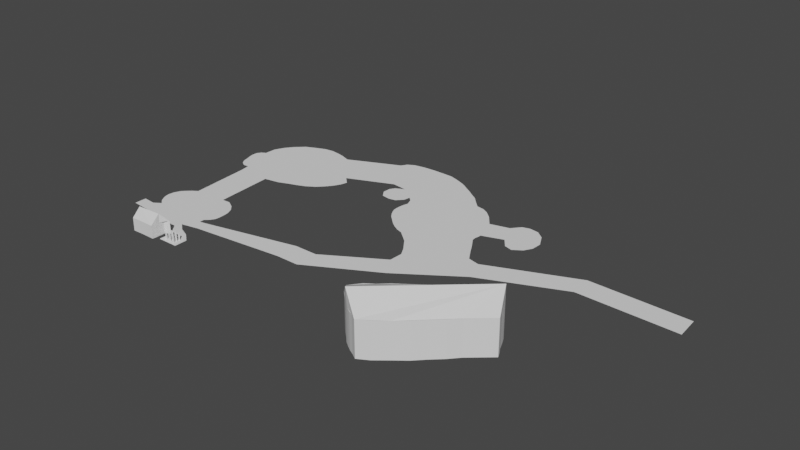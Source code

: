 # Source: proyectardolvl1parte2.blend  (saved by Blender 2.93.21; exported with 4.5.12 LTS)
import bpy
from mathutils import Matrix  # noqa: F401  (used for matrix-valued properties, if any)

bpy.ops.wm.read_factory_settings(use_empty=True)
scene = bpy.context.scene
scene.name = 'Scene'

# ---- collections
col_collection = bpy.data.collections.new('Collection'); scene.collection.children.link(col_collection)

# ---- world
world_world = bpy.data.worlds.new('World'); scene.world = world_world
world_world.use_nodes = True; world_world.node_tree.nodes.clear()
_N = world_world.node_tree.nodes; _L = world_world.node_tree.links
n0 = _N.new('ShaderNodeOutputWorld'); n0.name = 'World Output'; n0.location = (300, 300)
n1 = _N.new('ShaderNodeBackground'); n1.name = 'Background'; n1.location = (10, 300)
n1.inputs[0].default_value = (0.05088, 0.05088, 0.05088, 1.0)
_L.new(n1.outputs[0], n0.inputs[0])
n0.is_active_output = True
world_world.color = (0.05088, 0.05088, 0.05088)
world_world.use_sun_shadow = False
world_world.sun_shadow_jitter_overblur = 0.0

# ---- meshes
me_plane = bpy.data.meshes.new('Plane')
me_plane.from_pydata([(-52.24, -19.87, 0.0), (-38.81, -19.44, 0.0), (-52.81, -12.11, 0.0), (-39.17, -11.07, 0.0), (-54.64, -15.84, 0.0), (-45.07, -21.64, 0.0), (-37.1, -15.64, 0.0), (-46.77, -10.24, 0.0), (-45.07, -15.3, 0.0), (-54.04, -17.82, 0.0), (-42.06, -21.07, 0.0), (-37.4, -13.62, 0.0), (-50.76, -10.54, 0.0), (-54.01, -13.59, 0.0), (-48.19, -21.3, 0.0), (-37.2, -17.55, 0.0), (-43.02, -10.1, 0.0), (-45.97, -12.52, 0.0), (-45.31, -18.55, 0.0), (-49.52, -15.24, 0.0), (-40.55, -15.64, 0.0), (-41.89, -17.62, 0.0), (-48.29, -17.62, 0.0), (-50.03, -13.19, 0.0), (-41.52, -13.25, 0.0), (-53.34, -18.91, 0.0), (-40.33, -20.6, 0.0), (-37.97, -12.36, 0.0), (-51.85, -11.27, 0.0), (-54.41, -14.51, 0.0), (-46.56, -21.47, 0.0), (-37.07, -16.49, 0.0), (-45.02, -10.14, 0.0), (-46.57, -11.46, 0.0), (-45.31, -17.2, 0.0), (-52.38, -15.64, 0.0), (-42.95, -15.37, 0.0), (-54.44, -16.93, 0.0), (-43.75, -21.44, 0.0), (-37.2, -14.45, 0.0), (-48.87, -10.37, 0.0), (-53.71, -13.03, 0.0), (-50.18, -20.77, 0.0), (-37.84, -18.58, 0.0), (-41.03, -10.0, 0.0), (-45.54, -13.74, 0.0), (-45.14, -19.98, 0.0), (-47.43, -15.3, 0.0), (-39.0, -15.64, 0.0), (-41.05, -16.53, 0.0), (-42.32, -19.18, 0.0), (-44.18, -18.32, 0.0), (-39.06, -17.52, 0.0), (-49.46, -16.19, 0.0), (-47.39, -19.78, 0.0), (-51.68, -17.29, 0.0), (-46.6, -18.12, 0.0), (-49.93, -11.73, 0.0), (-49.59, -14.41, 0.0), (-51.85, -13.75, 0.0), (-47.5, -12.82, 0.0), (-43.36, -11.5, 0.0), (-40.92, -14.65, 0.0), (-44.28, -12.75, 0.0), (-39.36, -13.75, 0.0), (-39.06, -14.85, 0.0), (-42.85, -14.18, 0.0), (-44.85, -11.53, 0.0), (-47.53, -14.15, 0.0), (-52.05, -14.48, 0.0), (-51.92, -12.76, 0.0), (-46.33, -19.98, 0.0), (-49.58, -18.54, 0.0), (-52.12, -16.53, 0.0), (-40.33, -18.54, 0.0), (-43.95, -19.81, 0.0), (-43.38, -16.83, 0.0), (-38.93, -16.49, 0.0), (-47.1, -16.56, 0.0), (-48.13, -11.56, 0.0), (-40.83, -12.26, 0.0), (-28.33, 12.85, 0.0), (-40.61, 25.43, 0.0), (-43.88, 3.794, 0.0), (-54.65, 14.48, 0.0), (-33.89, 6.879, 0.0), (-33.95, 20.62, 0.0), (-49.82, 23.42, 0.0), (-51.8, 3.796, 0.0), (-41.13, 14.25, 0.0), (-30.18, 9.927, 0.0), (-36.75, 24.23, 0.0), (-53.38, 19.59, 0.0), (-47.77, 4.015, 0.0), (-37.84, 5.382, 0.0), (-29.74, 16.13, 0.0), (-44.96, 25.49, 0.0), (-52.52, 8.585, 0.0), (-47.28, 8.694, 0.0), (-37.74, 17.83, 0.0), (-36.96, 10.97, 0.0), (-45.93, 19.42, 0.0), (-41.39, 20.99, 0.0), (-34.5, 13.99, 0.0), (-42.31, 8.191, 0.0), (-47.7, 15.08, 0.0), (-29.1, 11.38, 0.0), (-38.96, 25.05, 0.0), (-54.53, 17.28, 0.0), (-45.44, 3.975, 0.0), (-35.84, 6.071, 0.0), (-32.67, 18.99, 0.0), (-47.27, 24.58, 0.0), (-52.18, 6.181, 0.0), (-49.12, 6.841, 0.0), (-39.64, 16.44, 0.0), (-35.22, 8.676, 0.0), (-43.79, 17.12, 0.0), (-31.85, 8.199, 0.0), (-35.26, 22.26, 0.0), (-51.93, 21.46, 0.0), (-49.93, 3.972, 0.0), (-40.3, 4.413, 0.0), (-27.92, 14.33, 0.0), (-42.85, 25.73, 0.0), (-53.86, 11.47, 0.0), (-44.81, 11.3, 0.0), (-36.14, 18.94, 0.0), (-38.99, 12.58, 0.0), (-47.84, 21.48, 0.0), (-44.5, 20.46, 0.0), (-38.46, 21.46, 0.0), (-38.62, 19.38, 0.0), (-43.53, 23.11, 0.0), (-35.93, 11.9, 0.0), (-32.52, 15.31, 0.0), (-32.65, 11.06, 0.0), (-36.29, 16.63, 0.0), (-45.01, 6.108, 0.0), (-38.63, 9.813, 0.0), (-39.13, 7.046, 0.0), (-45.54, 8.068, 0.0), (-50.17, 10.98, 0.0), (-46.96, 18.26, 0.0), (-47.4, 10.82, 0.0), (-50.42, 18.64, 0.0), (-49.27, 20.09, 0.0), (-45.05, 15.04, 0.0), (-49.82, 8.735, 0.0), (-42.09, 10.32, 0.0), (-37.0, 7.688, 0.0), (-42.98, 6.116, 0.0), (-34.63, 17.56, 0.0), (-31.16, 13.54, 0.0), (-33.79, 9.895, 0.0), (-40.89, 22.95, 0.0), (-36.84, 20.43, 0.0), (-41.43, 18.45, 0.0), (-45.77, 22.53, 0.0), (-37.27, 14.49, 0.0), (-46.8, 6.676, 0.0), (-50.64, 14.83, 0.0), (-19.06, 20.65, 0.0), (-10.13, 14.84, 0.0), (-16.66, 32.62, 0.0), (-3.521, 28.72, 0.0), (-24.53, 29.74, 0.0), (-13.67, 19.12, 0.0), (2.539, 23.59, 0.0), (-8.317, 31.42, 0.0), (-10.47, 25.25, 0.0), (-22.21, 25.45, 0.0), (-11.75, 17.44, 0.0), (-0.4911, 26.68, 0.0), (-11.53, 32.48, 0.0), (-22.09, 31.99, 0.0), (-15.42, 20.14, 0.0), (-2.981, 18.09, 0.0), (-5.981, 30.28, 0.0), (-9.165, 28.96, 0.0), (-12.24, 21.46, 0.0), (-17.86, 28.1, 0.0), (-5.344, 23.69, 0.0), (-8.695, 19.48, 0.0), (-16.2, 23.39, 0.0), (-13.75, 29.6, 0.0), (-5.996, 26.95, 0.0), (-20.82, 23.15, 0.0), (-10.75, 16.49, 0.0), (-1.923, 27.6, 0.0), (-13.2, 32.55, 0.0), (-23.67, 31.12, 0.0), (-14.42, 19.69, 0.0), (-0.3673, 20.17, 0.0), (-6.94, 30.81, 0.0), (-8.678, 30.34, 0.0), (-11.5, 23.04, 0.0), (-21.27, 29.21, 0.0), (-7.888, 24.18, 0.0), (-23.43, 27.66, 0.0), (-12.55, 18.42, 0.0), (1.107, 25.01, 0.0), (-9.985, 32.03, 0.0), (-19.56, 32.45, 0.0), (-16.47, 20.33, 0.0), (-7.347, 15.71, 0.0), (-5.022, 29.63, 0.0), (-9.778, 27.34, 0.0), (-12.94, 20.25, 0.0), (-14.44, 26.65, 0.0), (-2.091, 23.12, 0.0), (-6.54, 21.48, 0.0), (-10.77, 18.85, 0.0), (-11.11, 20.76, 0.0), (-5.233, 19.33, 0.0), (-17.17, 26.1, 0.0), (-15.23, 21.55, 0.0), (-18.87, 24.92, 0.0), (-13.62, 22.07, 0.0), (-11.72, 31.1, 0.0), (-15.95, 28.85, 0.0), (-17.46, 30.38, 0.0), (-10.67, 29.03, 0.0), (-6.135, 28.7, 0.0), (-5.065, 25.03, 0.0), (-7.539, 28.1, 0.0), (-3.285, 26.33, 0.0), (-2.438, 24.96, 0.0), (-7.275, 26.1, 0.0), (-7.219, 29.56, 0.0), (-12.66, 27.74, 0.0), (-19.83, 30.01, 0.0), (-15.35, 31.05, 0.0), (-13.94, 21.03, 0.0), (-17.44, 22.54, 0.0), (-19.84, 26.8, 0.0), (-8.723, 17.7, 0.0), (-11.81, 19.59, 0.0), (-9.0, 21.43, 0.0), (-2.578, 21.45, 0.0), (-14.34, 24.24, 0.0), (-10.18, 30.78, 0.0), (-4.884, 27.67, 0.0), (11.22, 12.82, 0.0), (21.85, 13.17, 0.0), (9.542, 18.36, 0.0), (19.68, 21.75, 0.0), (10.61, 15.5, 0.0), (17.84, 12.3, 0.0), (23.01, 17.42, 0.0), (15.78, 21.57, 0.0), (17.44, 17.56, 0.0), (10.99, 14.37, 0.0), (19.76, 11.75, 0.0), (21.53, 20.26, 0.0), (14.04, 19.52, 0.0), (10.15, 16.99, 0.0), (16.18, 14.5, 0.0), (22.87, 15.03, 0.0), (17.56, 22.06, 0.0), (16.39, 19.33, 0.0), (17.93, 14.97, 0.0), (13.4, 16.49, 0.0), (19.85, 17.5, 0.0), (19.7, 14.74, 0.0), (14.88, 15.15, 0.0), (13.95, 18.12, 0.0), (18.75, 19.71, 0.0), (32.1, -14.41, 0.0), (12.83, -30.48, 0.0), (40.36, -21.93, 0.0), (21.64, -38.14, 0.0), (31.37, -30.37, 0.0), (22.23, -22.63, 0.0), (37.75, -16.61, 0.0), (16.94, -35.14, 0.0), (26.62, -26.33, 0.0), (35.68, -25.98, 0.0), (16.61, -26.68, 0.0), (34.53, -15.07, 0.0), (19.14, -36.68, 0.0), (26.73, -34.55, 0.0), (26.94, -18.71, 0.0), (39.1, -19.56, 0.0), (14.7, -32.98, 0.0), (24.42, -24.48, 0.0), (28.81, -28.19, 0.0), (21.92, -30.32, 0.0), (31.31, -22.35, 0.0), (33.49, -24.17, 0.0), (24.12, -32.2, 0.0), (19.73, -28.44, 0.0), (29.12, -20.53, 0.0), (38.02, -23.96, 0.0), (14.76, -28.06, 0.0), (33.31, -14.64, 0.0), (20.37, -37.35, 0.0), (29.37, -32.44, 0.0), (24.58, -20.67, 0.0), (38.38, -17.92, 0.0), (15.92, -34.1, 0.0), (23.33, -23.56, 0.0), (27.71, -27.26, 0.0), (19.58, -32.31, 0.0), (28.96, -24.34, 0.0), (33.76, -28.14, 0.0), (18.67, -24.89, 0.0), (35.99, -15.63, 0.0), (18.13, -36.02, 0.0), (24.06, -36.74, 0.0), (29.29, -16.75, 0.0), (39.77, -20.66, 0.0), (13.72, -31.98, 0.0), (25.52, -25.41, 0.0), (29.9, -29.11, 0.0), (24.27, -28.33, 0.0), (33.65, -20.35, 0.0), (32.4, -23.26, 0.0), (34.59, -25.08, 0.0), (31.15, -26.18, 0.0), (35.84, -22.16, 0.0), (23.02, -31.26, 0.0), (25.22, -33.15, 0.0), (21.78, -34.21, 0.0), (26.46, -30.19, 0.0), (18.63, -27.5, 0.0), (20.83, -29.38, 0.0), (17.38, -30.42, 0.0), (22.08, -26.46, 0.0), (28.03, -19.62, 0.0), (30.21, -21.44, 0.0), (26.77, -22.51, 0.0), (31.47, -18.55, 0.0), (32.56, -19.45, 0.0), (27.87, -23.42, 0.0), (25.68, -21.59, 0.0), (23.17, -27.39, 0.0), (18.48, -31.36, 0.0), (16.28, -29.47, 0.0), (27.56, -31.13, 0.0), (22.88, -35.16, 0.0), (20.68, -33.26, 0.0), (36.93, -23.06, 0.0), (32.24, -27.09, 0.0), (30.06, -25.26, 0.0), (34.74, -21.26, 0.0), (25.37, -29.26, 0.0), (20.98, -25.53, 0.0), (30.38, -17.65, 0.0), (32.1, -14.41, 2.0), (12.83, -30.48, 2.0), (40.36, -21.93, 2.0), (21.64, -38.14, 2.0), (31.37, -30.37, 2.0), (37.75, -16.61, 2.0), (16.94, -35.14, 2.0), (35.68, -25.98, 2.0), (16.61, -26.68, 2.0), (34.53, -15.07, 2.0), (19.14, -36.68, 2.0), (26.73, -34.55, 2.0), (26.94, -18.71, 2.0), (39.1, -19.56, 2.0), (14.7, -32.98, 2.0), (38.02, -23.96, 2.0), (14.76, -28.06, 2.0), (33.31, -14.64, 2.0), (20.37, -37.35, 2.0), (29.37, -32.44, 2.0), (24.58, -20.67, 2.0), (38.38, -17.92, 2.0), (15.92, -34.1, 2.0), (33.76, -28.14, 2.0), (18.67, -24.89, 2.0), (35.99, -15.63, 2.0), (18.13, -36.02, 2.0), (24.06, -36.74, 2.0), (29.29, -16.75, 2.0), (39.77, -20.66, 2.0), (13.72, -31.98, 2.0), (32.1, -14.41, 4.0), (12.83, -30.48, 4.0), (40.36, -21.93, 4.0), (21.64, -38.14, 4.0), (31.37, -30.37, 4.0), (37.75, -16.61, 4.0), (16.94, -35.14, 4.0), (35.68, -25.98, 4.0), (16.61, -26.68, 4.0), (34.53, -15.07, 4.0), (19.14, -36.68, 4.0), (26.73, -34.55, 4.0), (26.94, -18.71, 4.0), (39.1, -19.56, 4.0), (14.7, -32.98, 4.0), (38.02, -23.96, 4.0), (14.76, -28.06, 4.0), (33.31, -14.64, 4.0), (20.37, -37.35, 4.0), (29.37, -32.44, 4.0), (24.58, -20.67, 4.0), (38.38, -17.92, 4.0), (15.92, -34.1, 4.0), (33.76, -28.14, 4.0), (18.67, -24.89, 4.0), (35.99, -15.63, 4.0), (18.13, -36.02, 4.0), (24.06, -36.74, 4.0), (29.29, -16.75, 4.0), (39.77, -20.66, 4.0), (13.72, -31.98, 4.0), (32.1, -14.41, 6.0), (12.83, -30.48, 6.0), (40.36, -21.93, 6.0), (21.64, -38.14, 6.0), (31.37, -30.37, 6.0), (37.75, -16.61, 6.0), (16.94, -35.14, 6.0), (35.68, -25.98, 6.0), (16.61, -26.68, 6.0), (34.53, -15.07, 6.0), (19.14, -36.68, 6.0), (26.73, -34.55, 6.0), (26.94, -18.71, 6.0), (39.1, -19.56, 6.0), (14.7, -32.98, 6.0), (38.02, -23.96, 6.0), (14.76, -28.06, 6.0), (33.31, -14.64, 6.0), (20.37, -37.35, 6.0), (29.37, -32.44, 6.0), (24.58, -20.67, 6.0), (38.38, -17.92, 6.0), (15.92, -34.1, 6.0), (33.76, -28.14, 6.0), (18.67, -24.89, 6.0), (35.99, -15.63, 6.0), (18.13, -36.02, 6.0), (24.06, -36.74, 6.0), (29.29, -16.75, 6.0), (39.77, -20.66, 6.0), (13.72, -31.98, 6.0), (32.1, -14.41, 8.0), (12.83, -30.48, 8.0), (40.36, -21.93, 8.0), (21.64, -38.14, 8.0), (31.37, -30.37, 8.0), (37.75, -16.61, 8.0), (16.94, -35.14, 8.0), (35.68, -25.98, 8.0), (16.61, -26.68, 8.0), (34.53, -15.07, 8.0), (19.14, -36.68, 8.0), (26.73, -34.55, 8.0), (26.94, -18.71, 8.0), (39.1, -19.56, 8.0), (14.7, -32.98, 8.0), (38.02, -23.96, 8.0), (14.76, -28.06, 8.0), (33.31, -14.64, 8.0), (20.37, -37.35, 8.0), (29.37, -32.44, 8.0), (24.58, -20.67, 8.0), (38.38, -17.92, 8.0), (15.92, -34.1, 8.0), (33.76, -28.14, 8.0), (18.67, -24.89, 8.0), (35.99, -15.63, 8.0), (18.13, -36.02, 8.0), (24.06, -36.74, 8.0), (29.29, -16.75, 8.0), (39.77, -20.66, 8.0), (13.72, -31.98, 8.0), (21.63, -22.78, 8.0), (21.65, -22.81, 6.7), (23.07, -21.75, 8.0), (23.42, -21.53, 6.479), (20.15, -23.83, 8.0), (20.11, -23.91, 6.589), (37.75, -16.61, 11.35), (16.94, -35.14, 11.35), (-15.1, -20.66, 0.0), (-9.648, -20.66, 0.0), (-15.1, -15.2, 0.0), (-9.648, -15.2, 0.0), (6.252, -11.95, 0.0), (3.494, -7.244, 0.0), (19.94, -2.564, 0.0), (18.09, 2.564, 0.0), (38.65, 5.487, 0.0), (38.27, 10.93, 0.0), (61.38, 4.982, 0.0), (61.0, 10.42, 0.0), (-36.67, -22.92, 0.0), (-36.67, -20.13, 0.0), (-45.02, -24.31, 0.0), (-44.99, -21.82, 0.0), (-56.83, -23.49, 0.0), (-56.83, -20.69, 0.0), (-15.1, -17.93, 0.0), (-12.37, -20.66, 0.0), (-9.648, -17.93, 0.0), (-12.37, -15.2, 0.0), (4.873, -9.596, 0.0), (-3.077, -11.22, 0.0), (-1.698, -16.3, 0.0), (19.02, 7.153e-07, 0.0), (10.79, -2.34, 0.0), (13.1, -7.256, 0.0), (38.46, 8.207, 0.0), (28.18, 6.746, 0.0), (29.3, 1.462, 0.0), (61.19, 7.702, 0.0), (49.64, 10.68, 0.0), (50.01, 5.235, 0.0), (-36.67, -21.53, 0.0), (-25.89, -21.79, 0.0), (-25.89, -17.67, 0.0), (-44.99, -23.22, 0.0), (-40.83, -23.77, 0.0), (-40.83, -20.97, 0.0), (-56.83, -22.09, 0.0), (-50.91, -24.05, 0.0), (-50.91, -21.26, 0.0), (-50.91, -22.65, 0.0), (-40.83, -22.37, 0.0), (-25.89, -19.73, 0.0), (49.82, 7.955, 0.0), (28.74, 4.104, 0.0), (11.94, -4.798, 0.0), (-2.387, -13.76, 0.0), (-12.37, -17.93, 0.0), (-15.1, -19.29, 0.0), (-11.01, -20.66, 0.0), (-9.648, -16.57, 0.0), (-13.74, -15.2, 0.0), (4.184, -8.42, 0.0), (-6.362, -13.21, 0.0), (2.277, -14.13, 0.0), (18.55, 1.282, 0.0), (7.143, -4.792, 0.0), (16.52, -4.91, 0.0), (38.37, 9.568, 0.0), (23.13, 4.655, 0.0), (33.97, 3.474, 0.0), (61.09, 9.062, 0.0), (43.95, 10.8, 0.0), (55.69, 5.108, 0.0), (-36.67, -22.22, 0.0), (-20.49, -21.22, 0.0), (-31.28, -18.9, 0.0), (-44.99, -23.91, 0.0), (-38.75, -23.34, 0.0), (-42.91, -21.4, 0.0), (-56.83, -22.79, 0.0), (-47.95, -24.33, 0.0), (-53.87, -20.97, 0.0), (-15.1, -16.57, 0.0), (-13.74, -20.66, 0.0), (-9.648, -19.29, 0.0), (-11.01, -15.2, 0.0), (5.563, -10.77, 0.0), (0.2089, -9.234, 0.0), (-5.673, -18.48, 0.0), (19.48, -1.282, 0.0), (14.44, 0.1119, 0.0), (9.675, -9.602, 0.0), (38.55, 6.847, 0.0), (33.23, 8.837, 0.0), (24.62, -0.5511, 0.0), (61.28, 6.342, 0.0), (55.32, 10.55, 0.0), (44.33, 5.361, 0.0), (-36.67, -20.83, 0.0), (-31.28, -22.36, 0.0), (-20.49, -16.43, 0.0), (-44.99, -22.52, 0.0), (-42.91, -24.19, 0.0), (-38.75, -20.55, 0.0), (-56.83, -21.39, 0.0), (-53.87, -23.77, 0.0), (-47.95, -21.54, 0.0), (-53.87, -22.37, 0.0), (-47.95, -22.93, 0.0), (-50.91, -23.35, 0.0), (-50.91, -21.95, 0.0), (-42.91, -22.79, 0.0), (-38.75, -21.95, 0.0), (-40.83, -23.07, 0.0), (-40.83, -21.67, 0.0), (-31.28, -20.63, 0.0), (-20.49, -18.83, 0.0), (-25.89, -20.76, 0.0), (-25.89, -18.7, 0.0), (55.51, 7.829, 0.0), (44.14, 8.081, 0.0), (49.73, 9.315, 0.0), (49.92, 6.595, 0.0), (33.6, 6.156, 0.0), (23.88, 2.052, 0.0), (28.46, 5.425, 0.0), (29.02, 2.783, 0.0), (15.48, -2.399, 0.0), (8.409, -7.197, 0.0), (11.37, -3.569, 0.0), (12.52, -6.027, 0.0), (1.243, -11.68, 0.0), (-6.017, -15.85, 0.0), (-2.732, -12.49, 0.0), (-2.042, -15.03, 0.0), (-12.37, -16.57, 0.0), (-12.37, -19.29, 0.0), (-13.74, -17.93, 0.0), (-11.01, -17.93, 0.0), (-11.01, -19.29, 0.0), (-13.74, -19.29, 0.0), (-13.74, -16.57, 0.0), (-5.845, -17.16, 0.0), (-6.19, -14.53, 0.0), (0.726, -10.46, 0.0), (9.042, -8.4, 0.0), (7.776, -5.995, 0.0), (14.96, -1.144, 0.0), (24.25, 0.7504, 0.0), (23.51, 3.353, 0.0), (33.41, 7.496, 0.0), (44.24, 6.721, 0.0), (44.05, 9.441, 0.0), (55.41, 9.189, 0.0), (-20.49, -17.63, 0.0), (-20.49, -20.03, 0.0), (-31.28, -21.49, 0.0), (-38.75, -21.25, 0.0), (-38.75, -22.65, 0.0), (-42.91, -23.49, 0.0), (-47.95, -22.24, 0.0), (-47.95, -23.63, 0.0), (-53.87, -23.07, 0.0), (-53.87, -21.67, 0.0), (-42.91, -22.1, 0.0), (-31.28, -19.76, 0.0), (55.6, 6.469, 0.0), (33.79, 4.815, 0.0), (16.0, -3.655, 0.0), (1.76, -12.9, 0.0), (-11.01, -16.57, 0.0), (-51.28, -3.371, 0.0), (-49.4, -3.199, 0.0), (-47.27, -3.111, 0.0), (-45.23, -3.081, 0.0), (-43.45, -3.155, 0.0), (-51.02, -6.954, 0.0), (-49.13, -6.785, 0.0), (-47.02, -6.674, 0.0), (-45.12, -6.609, 0.0), (-43.24, -6.629, 0.0), (-51.54, 0.2124, 0.0), (-49.67, 0.3865, 0.0), (-47.52, 0.452, 0.0), (-45.34, 0.4469, 0.0), (-43.67, 0.3196, 0.0), (12.72, 2.121, 0.0), (6.463, -1.687, 0.0), (9.624, -0.2088, 0.0), (15.39, 3.227, 0.0), (3.649, -3.997, 0.0), (11.75, 5.034, 0.0), (4.453, 0.1301, 0.0), (8.101, 2.582, 0.0), (13.99, 5.489, 0.0), (2.449, -1.881, 0.0), (9.659, 6.353, 0.0), (3.946, 2.728, 0.0), (6.68, 4.815, 0.0), (12.63, 7.869, 0.0), (0.4119, 0.88, 0.0), (8.462, 8.303, 0.0), (1.195, 4.251, 0.0), (5.254, 6.351, 0.0), (11.11, 10.26, 0.0), (-2.512, 3.326, 0.0), (-5.463, 4.664, 0.0), (11.09, 11.64, 0.0), (-10.58, 12.76, 0.0), (5.757, 22.57, 0.0), (-9.63, 8.711, 0.0), (0.2104, 13.26, 0.0), (-7.694, 6.561, 0.0), (-10.55, 10.65, 0.0), (-1.605, 16.06, 0.0), (2.872, 9.402, 0.0), (-5.302, 10.03, 0.0), (5.863, 14.9, 0.0), (5.6, 11.89, 0.0), (-2.288, 8.01, 0.0), (-5.848, 12.62, 0.0), (3.097, 17.84, 0.0), (-6.579, 5.507, 0.0), (11.01, 11.08, 0.0), (7.507, 21.01, 0.0), (-10.37, 13.94, 0.0), (-10.15, 9.638, 0.0), (-2.164, 17.1, 0.0), (1.382, 10.91, 0.0), (-7.307, 9.192, 0.0), (3.442, 14.36, 0.0), (-8.895, 7.699, 0.0), (-10.61, 11.58, 0.0), (-3.944, 3.793, 0.0), (11.2, 12.28, 0.0), (4.337, 23.32, 0.0), (-0.8911, 14.87, 0.0), (4.107, 7.77, 0.0), (-2.916, 10.99, 0.0), (7.939, 15.17, 0.0), (5.767, 13.39, 0.0), (7.653, 10.34, 0.0), (4.447, 10.43, 0.0), (8.099, 12.85, 0.0), (-4.2, 9.198, 0.0), (-2.018, 5.539, 0.0), (-5.626, 7.338, 0.0), (0.4856, 8.442, 0.0), (-7.105, 14.27, 0.0), (-5.557, 11.19, 0.0), (-8.185, 11.26, 0.0), (-3.18, 14.39, 0.0), (2.27, 19.67, 0.0), (4.621, 16.4, 0.0), (0.3582, 16.77, 0.0), (6.258, 18.16, 0.0), (7.543, 16.26, 0.0), (2.411, 15.83, 0.0), (0.03196, 18.55, 0.0), (-3.136, 12.53, 0.0), (-7.788, 10.42, 0.0), (-8.497, 12.73, 0.0), (0.7695, 6.317, 0.0), (-4.256, 6.157, 0.0), (-6.53, 8.35, 0.0), (8.157, 11.54, 0.0), (6.218, 9.182, 0.0), (3.416, 12.43, 0.0), (8.04, 14.07, 0.0), (-1.215, 10.19, 0.0), (-5.121, 15.39, 0.0), (4.677, 20.02, 0.0), (-17.37, 19.17, 0.0), (-18.16, 18.03, 0.0), (-18.22, 16.1, 0.0), (-17.04, 14.41, 0.0), (-14.94, 14.11, 0.0), (-13.39, 14.43, 0.0), (-12.05, 15.85, 0.0), (-55.66, 13.89, 0.0), (-56.3, 12.95, 0.0), (-56.39, 11.91, 0.0), (-56.24, 10.81, 0.0), (-55.82, 9.43, 0.0), (-55.35, 7.795, 0.0), (-54.64, 6.78, 0.0), (-53.5, 6.104, 0.0), (-29.34, 24.96, 0.0), (-28.08, 23.03, 0.0), (-26.74, 21.07, 0.0), (-24.4, 18.39, 0.0), (-30.64, 26.99, 0.0), (-32.3, 23.61, 0.0), (-31.02, 21.82, 0.0), (-29.71, 20.03, 0.0), (-27.07, 17.26, 0.0), (-33.69, 25.61, 0.0), (-26.39, 26.31, 0.0), (-25.14, 24.24, 0.0), (-23.78, 22.11, 0.0), (-21.73, 19.52, 0.0), (-27.58, 28.37, 0.0), (-24.91, 26.98, 0.0), (-23.68, 24.84, 0.0), (-22.3, 22.63, 0.0), (-20.4, 20.08, 0.0), (-26.06, 29.05, 0.0), (-27.87, 25.63, 0.0), (-26.61, 23.64, 0.0), (-25.26, 21.59, 0.0), (-23.07, 18.95, 0.0), (-29.11, 27.68, 0.0), (-30.82, 24.29, 0.0), (-29.55, 22.43, 0.0), (-28.22, 20.55, 0.0), (-25.74, 17.83, 0.0), (-32.17, 26.3, 0.0), (-33.78, 22.94, 0.0), (-32.49, 21.22, 0.0), (-31.19, 19.51, 0.0), (-28.41, 16.7, 0.0), (-35.22, 24.92, 0.0), (-46.26, -32.07, 0.0), (-40.36, -32.01, 0.0), (-46.21, -28.13, 0.0), (-39.24, -28.08, 0.0), (-46.12, -30.19, 0.0), (-43.21, -31.99, 0.0), (-40.32, -29.9, 0.0), (-43.25, -28.05, 0.0), (-43.11, -29.95, 0.0), (-46.31, -30.93, 0.0), (-42.15, -31.99, 0.0), (-40.32, -28.83, 0.0), (-44.77, -28.08, 0.0), (-46.14, -29.17, 0.0), (-44.27, -31.99, 0.0), (-40.3, -30.95, 0.0), (-41.52, -28.07, 0.0), (-43.15, -28.66, 0.0), (-43.12, -31.26, 0.0), (-45.25, -29.88, 0.0), (-41.04, -29.9, 0.0), (-41.35, -31.07, 0.0), (-44.96, -31.19, 0.0), (-45.05, -28.99, 0.0), (-41.47, -28.79, 0.0), (-46.26, -32.07, 1.0), (-40.36, -32.01, 1.0), (-46.21, -28.13, 1.0), (-39.24, -28.08, 1.0), (-46.12, -30.19, 1.0), (-43.21, -31.99, 1.0), (-40.32, -29.9, 1.0), (-46.31, -30.93, 1.0), (-42.15, -31.99, 1.0), (-40.32, -28.83, 1.0), (-44.77, -28.08, 1.0), (-46.14, -29.17, 1.0), (-44.27, -31.99, 1.0), (-40.3, -30.95, 1.0), (-41.52, -28.07, 1.0), (-46.26, -32.07, 2.0), (-40.36, -32.01, 2.0), (-46.21, -28.13, 2.0), (-39.24, -28.08, 2.0), (-46.12, -30.19, 2.0), (-43.21, -31.99, 2.0), (-40.32, -29.9, 2.0), (-46.31, -30.93, 2.0), (-42.15, -31.99, 2.0), (-40.32, -28.83, 2.0), (-44.77, -28.08, 2.0), (-46.14, -29.17, 2.0), (-44.27, -31.99, 2.0), (-40.3, -30.95, 2.0), (-41.52, -28.07, 2.0), (-46.26, -32.07, 3.0), (-40.36, -32.01, 3.0), (-46.21, -28.13, 3.0), (-39.24, -28.08, 3.0), (-46.12, -30.19, 3.0), (-43.21, -31.99, 3.0), (-40.32, -29.9, 3.0), (-46.31, -30.93, 3.0), (-42.15, -31.99, 3.0), (-40.32, -28.83, 3.0), (-44.77, -28.08, 3.0), (-46.14, -29.17, 3.0), (-44.27, -31.99, 3.0), (-40.3, -30.95, 3.0), (-41.52, -28.07, 3.0), (-46.12, -30.19, 5.0), (-40.32, -29.9, 5.0), (-43.16, -28.08, 2.445), (-43.97, -28.08, 2.445), (-42.35, -28.07, 2.445), (-51.97, -26.89, 0.0), (-46.36, -26.21, 0.0), (-44.14, -26.18, 0.0), (-42.22, -26.13, 0.0), (-36.54, -26.32, 0.0), (-52.21, -25.25, 0.0), (-47.15, -25.27, 0.0), (-44.58, -25.24, 0.0), (-42.56, -25.16, 0.0), (-38.97, -25.29, 0.0), (-49.07, -28.0, 0.0), (-45.56, -27.15, 0.0), (-43.69, -27.12, 0.0), (-41.87, -27.1, 0.0), (-34.37, -28.06, 0.0), (-39.24, -31.08, 0.0), (-34.37, -31.06, 0.0), (-34.37, -29.56, 0.0), (-39.24, -29.58, 0.0), (-39.24, -30.33, 0.0), (-34.37, -30.31, 0.0), (-34.37, -28.81, 0.0), (-39.24, -28.83, 0.0), (-38.19, -30.32, 0.0), (-38.19, -28.82, 0.0), (-38.19, -29.57, 0.0), (-37.57, -30.32, 0.0), (-37.57, -28.82, 0.0), (-37.57, -29.57, 0.0), (-37.08, -30.32, 0.0), (-36.49, -30.32, 0.0), (-35.91, -30.32, 0.0), (-35.43, -30.31, 0.0), (-37.08, -28.82, 0.0), (-36.5, -28.82, 0.0), (-35.92, -28.82, 0.0), (-35.42, -28.81, 0.0), (-37.08, -29.57, 0.0), (-36.49, -29.57, 0.0), (-35.92, -29.57, 0.0), (-35.43, -29.56, 0.0), (-38.19, -30.32, 1.5), (-38.19, -28.82, 1.5), (-38.19, -29.57, 1.5), (-37.57, -30.32, 1.5), (-37.57, -28.82, 1.5), (-37.57, -29.57, 1.5), (-37.08, -30.32, 1.5), (-36.49, -30.32, 1.5), (-35.91, -30.32, 1.5), (-35.43, -30.31, 1.5), (-37.08, -28.82, 1.5), (-36.5, -28.82, 1.5), (-35.92, -28.82, 1.5), (-35.42, -28.81, 1.5), (-37.08, -29.57, 1.5), (-36.49, -29.57, 1.5), (-35.92, -29.57, 1.5), (-35.43, -29.56, 1.5)], [], [(80, 27, 3, 44), (79, 33, 7, 40), (78, 34, 8, 47), (77, 31, 6, 48), (76, 49, 20, 36), (75, 50, 21, 51), (74, 43, 15, 52), (73, 53, 19, 35), (72, 54, 22, 55), (71, 46, 18, 56), (70, 57, 12, 28), (69, 58, 23, 59), (68, 45, 17, 60), (67, 61, 16, 32), (66, 62, 24, 63), (65, 39, 11, 64), (62, 65, 64, 24), (20, 48, 65, 62), (48, 6, 39, 65), (45, 66, 63, 17), (8, 36, 66, 45), (36, 20, 62, 66), (33, 67, 32, 7), (17, 63, 67, 33), (63, 24, 61, 67), (58, 68, 60, 23), (19, 47, 68, 58), (47, 8, 45, 68), (29, 69, 59, 13), (4, 35, 69, 29), (35, 19, 58, 69), (41, 70, 28, 2), (13, 59, 70, 41), (59, 23, 57, 70), (54, 71, 56, 22), (14, 30, 71, 54), (30, 5, 46, 71), (25, 72, 55, 9), (0, 42, 72, 25), (42, 14, 54, 72), (37, 73, 35, 4), (9, 55, 73, 37), (55, 22, 53, 73), (50, 74, 52, 21), (10, 26, 74, 50), (26, 1, 43, 74), (46, 75, 51, 18), (5, 38, 75, 46), (38, 10, 50, 75), (34, 76, 36, 8), (18, 51, 76, 34), (51, 21, 49, 76), (49, 77, 48, 20), (21, 52, 77, 49), (52, 15, 31, 77), (53, 78, 47, 19), (22, 56, 78, 53), (56, 18, 34, 78), (57, 79, 40, 12), (23, 60, 79, 57), (60, 17, 33, 79), (61, 80, 44, 16), (24, 64, 80, 61), (64, 11, 27, 80), (161, 108, 84, 125), (160, 114, 88, 121), (159, 115, 89, 128), (158, 112, 87, 129), (157, 130, 101, 117), (156, 131, 102, 132), (155, 124, 96, 133), (154, 134, 100, 116), (153, 135, 103, 136), (152, 127, 99, 137), (151, 138, 93, 109), (150, 139, 104, 140), (149, 126, 98, 141), (148, 142, 97, 113), (147, 143, 105, 144), (146, 120, 92, 145), (143, 146, 145, 105), (101, 129, 146, 143), (129, 87, 120, 146), (126, 147, 144, 98), (89, 117, 147, 126), (117, 101, 143, 147), (114, 148, 113, 88), (98, 144, 148, 114), (144, 105, 142, 148), (139, 149, 141, 104), (100, 128, 149, 139), (128, 89, 126, 149), (110, 150, 140, 94), (85, 116, 150, 110), (116, 100, 139, 150), (122, 151, 109, 83), (94, 140, 151, 122), (140, 104, 138, 151), (135, 152, 137, 103), (95, 111, 152, 135), (111, 86, 127, 152), (106, 153, 136, 90), (81, 123, 153, 106), (123, 95, 135, 153), (118, 154, 116, 85), (90, 136, 154, 118), (136, 103, 134, 154), (131, 155, 133, 102), (91, 107, 155, 131), (107, 82, 124, 155), (127, 156, 132, 99), (86, 119, 156, 127), (119, 91, 131, 156), (115, 157, 117, 89), (99, 132, 157, 115), (132, 102, 130, 157), (130, 158, 129, 101), (102, 133, 158, 130), (133, 96, 112, 158), (134, 159, 128, 100), (103, 137, 159, 134), (137, 99, 115, 159), (138, 160, 121, 93), (104, 141, 160, 138), (141, 98, 114, 160), (142, 161, 125, 97), (105, 145, 161, 142), (145, 92, 108, 161), (242, 189, 165, 206), (241, 195, 169, 202), (240, 196, 170, 209), (239, 193, 168, 210), (238, 211, 182, 198), (237, 212, 183, 213), (236, 205, 177, 214), (235, 215, 181, 197), (234, 216, 184, 217), (233, 208, 180, 218), (232, 219, 174, 190), (231, 220, 185, 221), (230, 207, 179, 222), (229, 223, 178, 194), (228, 224, 186, 225), (227, 201, 173, 226), (224, 227, 226, 186), (182, 210, 227, 224), (210, 168, 201, 227), (207, 228, 225, 179), (170, 198, 228, 207), (198, 182, 224, 228), (195, 229, 194, 169), (179, 225, 229, 195), (225, 186, 223, 229), (220, 230, 222, 185), (181, 209, 230, 220), (209, 170, 207, 230), (191, 231, 221, 175), (166, 197, 231, 191), (197, 181, 220, 231), (203, 232, 190, 164), (175, 221, 232, 203), (221, 185, 219, 232), (216, 233, 218, 184), (176, 192, 233, 216), (192, 167, 208, 233), (187, 234, 217, 171), (162, 204, 234, 187), (204, 176, 216, 234), (199, 235, 197, 166), (171, 217, 235, 199), (217, 184, 215, 235), (212, 236, 214, 183), (172, 188, 236, 212), (188, 163, 205, 236), (208, 237, 213, 180), (167, 200, 237, 208), (200, 172, 212, 237), (196, 238, 198, 170), (180, 213, 238, 196), (213, 183, 211, 238), (211, 239, 210, 182), (183, 214, 239, 211), (214, 177, 193, 239), (215, 240, 209, 181), (184, 218, 240, 215), (218, 180, 196, 240), (219, 241, 202, 174), (185, 222, 241, 219), (222, 179, 195, 241), (223, 242, 206, 178), (186, 226, 242, 223), (226, 173, 189, 242), (267, 254, 246, 259), (266, 260, 250, 255), (265, 261, 251, 262), (264, 258, 249, 263), (261, 264, 263, 251), (248, 253, 264, 261), (253, 244, 258, 264), (252, 265, 262, 247), (243, 257, 265, 252), (257, 248, 261, 265), (256, 266, 255, 245), (247, 262, 266, 256), (262, 251, 260, 266), (260, 267, 259, 250), (251, 263, 267, 260), (263, 249, 254, 267), (348, 295, 268, 310), (347, 301, 273, 306), (346, 302, 276, 315), (345, 299, 274, 316), (344, 317, 288, 304), (343, 318, 289, 319), (342, 311, 283, 320), (341, 321, 287, 303), (340, 322, 290, 323), (339, 314, 286, 324), (338, 325, 278, 294), (337, 326, 291, 327), (336, 313, 285, 328), (335, 329, 282, 298), (334, 330, 292, 331), (333, 307, 279, 332), (330, 333, 332, 292), (288, 316, 333, 330), (316, 274, 307, 333), (313, 334, 331, 285), (276, 304, 334, 313), (304, 288, 330, 334), (301, 335, 298, 273), (285, 331, 335, 301), (331, 292, 329, 335), (326, 336, 328, 291), (287, 315, 336, 326), (315, 276, 313, 336), (300, 337, 327, 284), (275, 303, 337, 300), (303, 287, 326, 337), (312, 338, 294, 269), (284, 327, 338, 312), (327, 291, 325, 338), (322, 339, 324, 290), (281, 297, 339, 322), (297, 272, 314, 339), (296, 340, 323, 280), (271, 309, 340, 296), (309, 281, 322, 340), (308, 341, 303, 275), (280, 323, 341, 308), (323, 290, 321, 341), (318, 342, 320, 289), (277, 293, 342, 318), (293, 270, 311, 342), (314, 343, 319, 286), (272, 305, 343, 314), (305, 277, 318, 343), (302, 344, 304, 276), (286, 319, 344, 302), (319, 289, 317, 344), (317, 345, 316, 288), (289, 320, 345, 317), (320, 283, 299, 345), (321, 346, 315, 287), (290, 324, 346, 321), (324, 286, 302, 346), (325, 347, 306, 278), (291, 328, 347, 325), (328, 285, 301, 347), (329, 348, 310, 282), (292, 332, 348, 329), (332, 279, 295, 348), (305, 272, 353, 372), (277, 305, 372, 356), (278, 306, 373, 357), (293, 277, 356, 364), (270, 293, 364, 351), (307, 274, 354, 374), (279, 307, 374, 358), (294, 278, 357, 365), (269, 294, 365, 350), (308, 275, 355, 375), (280, 308, 375, 359), (295, 279, 358, 366), (268, 295, 366, 349), (309, 271, 352, 376), (281, 309, 376, 360), (296, 280, 359, 367), (271, 296, 367, 352), (310, 268, 349, 377), (282, 310, 377, 361), (297, 281, 360, 368), (272, 297, 368, 353), (311, 270, 351, 378), (283, 311, 378, 362), (298, 282, 361, 369), (312, 269, 350, 379), (284, 312, 379, 363), (299, 283, 362, 370), (274, 299, 370, 354), (300, 284, 363, 371), (275, 300, 371, 355), (360, 376, 407, 391), (375, 355, 386, 406), (361, 377, 408, 392), (376, 352, 383, 407), (362, 378, 409, 393), (351, 364, 395, 382), (377, 349, 380, 408), (363, 379, 410, 394), (350, 365, 396, 381), (378, 351, 382, 409), (364, 356, 387, 395), (349, 366, 397, 380), (379, 350, 381, 410), (365, 357, 388, 396), (352, 367, 398, 383), (366, 358, 389, 397), (353, 368, 399, 384), (367, 359, 390, 398), (354, 370, 401, 385), (368, 360, 391, 399), (355, 371, 402, 386), (369, 361, 392, 400), (356, 372, 403, 387), (370, 362, 393, 401), (357, 373, 404, 388), (371, 363, 394, 402), (358, 374, 405, 389), (372, 353, 384, 403), (359, 375, 406, 390), (374, 354, 385, 405), (397, 389, 420, 428), (384, 399, 430, 415), (398, 390, 421, 429), (385, 401, 432, 416), (399, 391, 422, 430), (386, 402, 433, 417), (400, 392, 423, 431), (387, 403, 434, 418), (401, 393, 424, 432), (388, 404, 435, 419), (402, 394, 425, 433), (389, 405, 436, 420), (403, 384, 415, 434), (390, 406, 437, 421), (405, 385, 416, 436), (391, 407, 438, 422), (406, 386, 417, 437), (392, 408, 439, 423), (407, 383, 414, 438), (393, 409, 440, 424), (382, 395, 426, 413), (408, 380, 411, 439), (394, 410, 441, 425), (381, 396, 427, 412), (409, 382, 413, 440), (395, 387, 418, 426), (380, 397, 428, 411), (410, 381, 412, 441), (396, 388, 419, 427), (383, 398, 429, 414), (434, 415, 446, 465), (421, 437, 468, 452), (436, 416, 447, 467), (422, 438, 469, 453), (437, 417, 448, 468), (423, 439, 470, 454), (438, 414, 445, 469), (424, 440, 471, 455), (413, 426, 457, 444), (439, 411, 442, 470), (425, 441, 472, 456), (412, 427, 458, 443), (440, 413, 444, 471), (426, 418, 449, 457), (411, 428, 459, 442), (441, 412, 443, 472), (427, 419, 450, 458), (414, 429, 460, 445), (428, 420, 451, 459), (415, 430, 461, 446), (429, 421, 452, 460), (416, 432, 463, 447), (430, 422, 453, 461), (417, 433, 464, 448), (431, 423, 454, 462), (418, 434, 465, 449), (432, 424, 455, 463), (419, 435, 466, 450), (433, 425, 456, 464), (420, 436, 467, 451), (477, 466, 435, 478), (475, 473, 474, 476), (462, 475, 476, 431), (473, 477, 478, 474), (447, 448, 480, 479), (459, 451, 467, 447, 479, 442), (464, 456, 472, 443, 480, 448), (460, 452, 468, 448, 480, 445), (463, 455, 471, 444, 479, 447), (458, 450, 466, 477, 473, 475, 462, 454, 470, 442, 479, 480, 443), (457, 449, 465, 446, 461, 453, 469, 445, 480, 479, 444), (645, 534, 484, 560), (644, 538, 485, 561), (643, 541, 487, 564), (642, 544, 489, 567), (641, 547, 491, 570), (640, 550, 494, 573), (639, 553, 496, 576), (638, 556, 498, 579), (637, 582, 521, 554), (636, 583, 524, 584), (635, 581, 523, 585), (634, 586, 518, 551), (633, 587, 525, 588), (632, 578, 520, 589), (631, 590, 515, 548), (630, 591, 526, 592), (629, 575, 517, 593), (628, 594, 512, 545), (627, 595, 527, 596), (626, 572, 514, 597), (625, 598, 509, 542), (624, 599, 528, 600), (623, 569, 511, 601), (622, 602, 506, 539), (621, 603, 529, 604), (620, 566, 508, 605), (619, 606, 503, 536), (618, 607, 530, 608), (617, 563, 505, 609), (616, 610, 502, 535), (615, 611, 531, 612), (614, 559, 501, 613), (611, 614, 613, 531), (500, 533, 614, 611), (533, 482, 559, 614), (532, 615, 612, 499), (481, 558, 615, 532), (558, 500, 611, 615), (557, 616, 535, 483), (499, 612, 616, 557), (612, 531, 610, 616), (607, 617, 609, 530), (501, 559, 617, 607), (559, 482, 563, 617), (537, 618, 608, 504), (484, 534, 618, 537), (534, 501, 607, 618), (562, 619, 536, 486), (504, 608, 619, 562), (608, 530, 606, 619), (603, 620, 605, 529), (503, 561, 620, 603), (561, 485, 566, 620), (540, 621, 604, 507), (486, 536, 621, 540), (536, 503, 603, 621), (565, 622, 539, 488), (507, 604, 622, 565), (604, 529, 602, 622), (599, 623, 601, 528), (506, 564, 623, 599), (564, 487, 569, 623), (543, 624, 600, 510), (488, 539, 624, 543), (539, 506, 599, 624), (568, 625, 542, 490), (510, 600, 625, 568), (600, 528, 598, 625), (595, 626, 597, 527), (509, 567, 626, 595), (567, 489, 572, 626), (546, 627, 596, 513), (490, 542, 627, 546), (542, 509, 595, 627), (571, 628, 545, 492), (513, 596, 628, 571), (596, 527, 594, 628), (591, 629, 593, 526), (499, 557, 629, 591), (557, 483, 575, 629), (549, 630, 592, 516), (481, 532, 630, 549), (532, 499, 591, 630), (574, 631, 548, 493), (516, 592, 631, 574), (592, 526, 590, 631), (587, 632, 589, 525), (515, 573, 632, 587), (573, 494, 578, 632), (552, 633, 588, 519), (493, 548, 633, 552), (548, 515, 587, 633), (577, 634, 551, 495), (519, 588, 634, 577), (588, 525, 586, 634), (583, 635, 585, 524), (518, 576, 635, 583), (576, 496, 581, 635), (555, 636, 584, 522), (495, 551, 636, 555), (551, 518, 583, 636), (580, 637, 554, 497), (522, 584, 637, 580), (584, 524, 582, 637), (582, 638, 579, 521), (524, 585, 638, 582), (585, 523, 556, 638), (586, 639, 576, 518), (525, 589, 639, 586), (589, 520, 553, 639), (590, 640, 573, 515), (526, 593, 640, 590), (593, 517, 550, 640), (594, 641, 570, 512), (527, 597, 641, 594), (597, 514, 547, 641), (598, 642, 567, 509), (528, 601, 642, 598), (601, 511, 544, 642), (602, 643, 564, 506), (529, 605, 643, 602), (605, 508, 541, 643), (606, 644, 561, 503), (530, 609, 644, 606), (609, 505, 538, 644), (610, 645, 560, 502), (531, 613, 645, 610), (613, 501, 534, 645), (1, 26, 10, 38, 5, 30, 14, 42, 0, 556, 523, 581, 496, 553, 520, 578), (659, 109, 93, 658), (653, 652, 40, 7), (652, 651, 12, 40), (654, 32, 16, 655), (659, 649, 650, 660), (657, 656, 646, 647), (658, 657, 647, 648), (654, 649, 648, 653), (32, 654, 653, 7), (649, 654, 655, 650), (647, 646, 651, 652), (648, 647, 652, 653), (93, 121, 657, 658), (121, 88, 656, 657), (109, 659, 660, 83), (649, 659, 658, 648), (507, 565, 661, 663), (540, 507, 663, 662), (486, 540, 662, 665), (565, 488, 664, 661), (663, 661, 666, 668), (661, 664, 669, 666), (665, 662, 667, 670), (662, 663, 668, 667), (668, 666, 671, 673), (666, 669, 674, 671), (670, 667, 672, 675), (667, 668, 673, 672), (673, 671, 676, 678), (671, 674, 679, 676), (675, 672, 677, 680), (672, 673, 678, 677), (746, 699, 684, 710), (745, 702, 177, 205), (744, 703, 686, 713), (743, 252, 247, 714), (742, 715, 692, 705), (741, 716, 693, 717), (740, 709, 243, 718), (739, 719, 691, 704), (738, 720, 694, 721), (737, 712, 690, 722), (736, 723, 163, 700), (735, 724, 695, 725), (734, 711, 689, 726), (733, 727, 168, 193), (732, 728, 696, 729), (731, 256, 245, 730), (728, 731, 730, 696), (692, 714, 731, 728), (714, 247, 256, 731), (711, 732, 729, 689), (686, 705, 732, 711), (705, 692, 728, 732), (702, 733, 193, 177), (689, 729, 733, 702), (729, 696, 727, 733), (724, 734, 726, 695), (691, 713, 734, 724), (713, 686, 711, 734), (701, 735, 725, 688), (685, 704, 735, 701), (704, 691, 724, 735), (707, 736, 700, 683), (688, 725, 736, 707), (725, 695, 723, 736), (720, 737, 722, 694), (680, 677, 737, 720), (677, 678, 712, 737), (697, 738, 721, 687), (681, 708, 738, 697), (708, 680, 720, 738), (706, 739, 704, 685), (687, 721, 739, 706), (721, 694, 719, 739), (716, 740, 718, 693), (679, 698, 740, 716), (698, 682, 709, 740), (712, 741, 717, 690), (678, 676, 741, 712), (676, 679, 716, 741), (703, 742, 705, 686), (690, 717, 742, 703), (717, 693, 715, 742), (715, 743, 714, 692), (693, 718, 743, 715), (718, 243, 252, 743), (719, 744, 713, 691), (694, 722, 744, 719), (722, 690, 703, 744), (723, 745, 205, 163), (695, 726, 745, 723), (726, 689, 702, 745), (727, 746, 710, 168), (696, 730, 746, 727), (730, 245, 699, 746), (176, 747, 748, 749, 750, 751, 752, 753, 172, 200, 167, 192), (84, 754, 755, 756, 757, 758, 759, 760, 761, 113, 97, 125), (779, 187, 171, 778), (794, 111, 95, 795), (777, 199, 166, 781), (778, 171, 199, 777), (788, 763, 762, 787), (787, 762, 766, 791), (784, 764, 765, 785), (789, 764, 763, 788), (794, 769, 768, 793), (792, 767, 771, 796), (793, 768, 767, 792), (789, 769, 770, 790), (779, 774, 775, 780), (783, 773, 772, 782), (782, 772, 776, 786), (784, 774, 773, 783), (187, 779, 780, 162), (773, 778, 777, 772), (772, 777, 781, 776), (774, 779, 778, 773), (764, 784, 783, 763), (762, 782, 786, 766), (763, 783, 782, 762), (774, 784, 785, 775), (764, 789, 790, 765), (769, 789, 788, 768), (767, 787, 791, 771), (768, 788, 787, 767), (86, 793, 792, 119), (119, 792, 796, 91), (111, 794, 793, 86), (769, 794, 795, 770), (821, 808, 800, 813), (820, 814, 804, 809), (819, 815, 805, 816), (818, 812, 803, 817), (815, 818, 817, 805), (802, 807, 818, 815), (807, 798, 812, 818), (806, 819, 816, 801), (797, 811, 819, 806), (811, 802, 815, 819), (810, 820, 809, 799), (801, 816, 820, 810), (816, 805, 814, 820), (814, 821, 813, 804), (805, 817, 821, 814), (817, 803, 808, 821), (798, 807, 830, 823), (810, 799, 824, 833), (800, 808, 831, 825), (811, 797, 822, 834), (799, 809, 832, 824), (812, 798, 823, 835), (801, 810, 833, 826), (813, 800, 825, 836), (806, 801, 826, 829), (802, 811, 834, 827), (807, 802, 827, 830), (803, 812, 835, 828), (808, 803, 828, 831), (797, 806, 829, 822), (827, 834, 849, 842), (836, 825, 840, 851), (828, 835, 850, 843), (829, 826, 841, 844), (822, 829, 844, 837), (830, 827, 842, 845), (823, 830, 845, 838), (831, 828, 843, 846), (825, 831, 846, 840), (833, 824, 839, 848), (824, 832, 847, 839), (834, 822, 837, 849), (826, 833, 848, 841), (835, 823, 838, 850), (851, 840, 855, 866), (843, 850, 865, 858), (844, 841, 856, 859), (837, 844, 859, 852), (845, 842, 857, 860), (838, 845, 860, 853), (846, 843, 858, 861), (840, 846, 861, 855), (848, 839, 854, 863), (839, 847, 862, 854), (849, 837, 852, 864), (841, 848, 863, 856), (850, 838, 853, 865), (842, 849, 864, 857), (856, 858, 868, 867), (855, 861, 858, 868), (856, 863, 854, 867), (854, 862, 866, 855, 868, 867), (865, 853, 868, 858), (859, 856, 867, 852), (860, 857, 864, 852, 867, 868, 853), (851, 866, 862, 847, 870, 869, 871), (883, 809, 804, 884), (879, 880, 577, 495), (882, 799, 809, 883), (885, 813, 800, 886), (880, 875, 876, 881), (877, 872, 873, 878), (884, 885, 875, 874), (878, 873, 874, 879), (555, 878, 879, 495), (522, 877, 878, 555), (577, 880, 881, 519), (874, 875, 880, 879), (804, 813, 885, 884), (875, 885, 886, 876), (872, 882, 883, 873), (873, 883, 884, 874), (892, 904, 903, 902, 901, 898, 895, 891, 887, 888), (893, 908, 912, 889), (889, 912, 904, 892), (886, 800, 894, 896, 899, 905, 906, 907, 908, 893), (895, 897, 890, 891), (897, 896, 894, 890), (898, 900, 897, 895), (900, 899, 896, 897), (904, 912, 911, 903), (903, 911, 910, 902), (902, 910, 909, 901), (901, 909, 900, 898), (912, 908, 907, 911), (907, 906, 910, 911), (910, 906, 905, 909), (909, 905, 899, 900), (898, 895, 913, 916), (910, 909, 927, 928), (896, 899, 917, 914), (904, 903, 921, 922), (907, 908, 926, 925), (900, 897, 915, 918), (912, 911, 929, 930), (902, 901, 919, 920), (905, 906, 924, 923)])
_uv = me_plane.uv_layers.new(name='UVMap')
_uv.uv.foreach_set('vector', [0.875, 0.875, 1.0, 0.875, 1.0, 1.0, 0.875, 1.0, 0.375, 0.875, 0.5, 0.875, 0.5, 1.0, 0.375, 1.0, 0.375, 0.375, 0.5, 0.375, 0.5, 0.5, 0.375, 0.5, 0.875, 0.375, 1.0, 0.375, 1.0, 0.5, 0.875, 0.5, 0.625, 0.375, 0.75, 0.375, 0.75, 0.5, 0.625, 0.5, 0.625, 0.125, 0.75, 0.125, 0.75, 0.25, 0.625, 0.25, 0.875, 0.125, 1.0, 0.125, 1.0, 0.25, 0.875, 0.25, 0.125, 0.375, 0.25, 0.375, 0.25, 0.5, 0.125, 0.5, 0.125, 0.125, 0.25, 0.125, 0.25, 0.25, 0.125, 0.25, 0.375, 0.125, 0.5, 0.125, 0.5, 0.25, 0.375, 0.25, 0.125, 0.875, 0.25, 0.875, 0.25, 1.0, 0.125, 1.0, 0.125, 0.625, 0.25, 0.625, 0.25, 0.75, 0.125, 0.75, 0.375, 0.625, 0.5, 0.625, 0.5, 0.75, 0.375, 0.75, 0.625, 0.875, 0.75, 0.875, 0.75, 1.0, 0.625, 1.0, 0.625, 0.625, 0.75, 0.625, 0.75, 0.75, 0.625, 0.75, 0.875, 0.625, 1.0, 0.625, 1.0, 0.75, 0.875, 0.75, 0.75, 0.625, 0.875, 0.625, 0.875, 0.75, 0.75, 0.75, 0.75, 0.5, 0.875, 0.5, 0.875, 0.625, 0.75, 0.625, 0.875, 0.5, 1.0, 0.5, 1.0, 0.625, 0.875, 0.625, 0.5, 0.625, 0.625, 0.625, 0.625, 0.75, 0.5, 0.75, 0.5, 0.5, 0.625, 0.5, 0.625, 0.625, 0.5, 0.625, 0.625, 0.5, 0.75, 0.5, 0.75, 0.625, 0.625, 0.625, 0.5, 0.875, 0.625, 0.875, 0.625, 1.0, 0.5, 1.0, 0.5, 0.75, 0.625, 0.75, 0.625, 0.875, 0.5, 0.875, 0.625, 0.75, 0.75, 0.75, 0.75, 0.875, 0.625, 0.875, 0.25, 0.625, 0.375, 0.625, 0.375, 0.75, 0.25, 0.75, 0.25, 0.5, 0.375, 0.5, 0.375, 0.625, 0.25, 0.625, 0.375, 0.5, 0.5, 0.5, 0.5, 0.625, 0.375, 0.625, 0.0, 0.625, 0.125, 0.625, 0.125, 0.75, 0.0, 0.75, 0.0, 0.5, 0.125, 0.5, 0.125, 0.625, 0.0, 0.625, 0.125, 0.5, 0.25, 0.5, 0.25, 0.625, 0.125, 0.625, 0.0, 0.875, 0.125, 0.875, 0.125, 1.0, 0.0, 1.0, 0.0, 0.75, 0.125, 0.75, 0.125, 0.875, 0.0, 0.875, 0.125, 0.75, 0.25, 0.75, 0.25, 0.875, 0.125, 0.875, 0.25, 0.125, 0.375, 0.125, 0.375, 0.25, 0.25, 0.25, 0.25, 0.0, 0.375, 0.0, 0.375, 0.125, 0.25, 0.125, 0.375, 0.0, 0.5, 0.0, 0.5, 0.125, 0.375, 0.125, 0.0, 0.125, 0.125, 0.125, 0.125, 0.25, 0.0, 0.25, 0.0, 0.0, 0.125, 0.0, 0.125, 0.125, 0.0, 0.125, 0.125, 0.0, 0.25, 0.0, 0.25, 0.125, 0.125, 0.125, 0.0, 0.375, 0.125, 0.375, 0.125, 0.5, 0.0, 0.5, 0.0, 0.25, 0.125, 0.25, 0.125, 0.375, 0.0, 0.375, 0.125, 0.25, 0.25, 0.25, 0.25, 0.375, 0.125, 0.375, 0.75, 0.125, 0.875, 0.125, 0.875, 0.25, 0.75, 0.25, 0.75, 0.0, 0.875, 0.0, 0.875, 0.125, 0.75, 0.125, 0.875, 0.0, 1.0, 0.0, 1.0, 0.125, 0.875, 0.125, 0.5, 0.125, 0.625, 0.125, 0.625, 0.25, 0.5, 0.25, 0.5, 0.0, 0.625, 0.0, 0.625, 0.125, 0.5, 0.125, 0.625, 0.0, 0.75, 0.0, 0.75, 0.125, 0.625, 0.125, 0.5, 0.375, 0.625, 0.375, 0.625, 0.5, 0.5, 0.5, 0.5, 0.25, 0.625, 0.25, 0.625, 0.375, 0.5, 0.375, 0.625, 0.25, 0.75, 0.25, 0.75, 0.375, 0.625, 0.375, 0.75, 0.375, 0.875, 0.375, 0.875, 0.5, 0.75, 0.5, 0.75, 0.25, 0.875, 0.25, 0.875, 0.375, 0.75, 0.375, 0.875, 0.25, 1.0, 0.25, 1.0, 0.375, 0.875, 0.375, 0.25, 0.375, 0.375, 0.375, 0.375, 0.5, 0.25, 0.5, 0.25, 0.25, 0.375, 0.25, 0.375, 0.375, 0.25, 0.375, 0.375, 0.25, 0.5, 0.25, 0.5, 0.375, 0.375, 0.375, 0.25, 0.875, 0.375, 0.875, 0.375, 1.0, 0.25, 1.0, 0.25, 0.75, 0.375, 0.75, 0.375, 0.875, 0.25, 0.875, 0.375, 0.75, 0.5, 0.75, 0.5, 0.875, 0.375, 0.875, 0.75, 0.875, 0.875, 0.875, 0.875, 1.0, 0.75, 1.0, 0.75, 0.75, 0.875, 0.75, 0.875, 0.875, 0.75, 0.875, 0.875, 0.75, 1.0, 0.75, 1.0, 0.875, 0.875, 0.875, 0.875, 0.875, 1.0, 0.875, 1.0, 1.0, 0.875, 1.0, 0.375, 0.875, 0.5, 0.875, 0.5, 1.0, 0.375, 1.0, 0.375, 0.375, 0.5, 0.375, 0.5, 0.5, 0.375, 0.5, 0.875, 0.375, 1.0, 0.375, 1.0, 0.5, 0.875, 0.5, 0.625, 0.375, 0.75, 0.375, 0.75, 0.5, 0.625, 0.5, 0.625, 0.125, 0.75, 0.125, 0.75, 0.25, 0.625, 0.25, 0.875, 0.125, 1.0, 0.125, 1.0, 0.25, 0.875, 0.25, 0.125, 0.375, 0.25, 0.375, 0.25, 0.5, 0.125, 0.5, 0.125, 0.125, 0.25, 0.125, 0.25, 0.25, 0.125, 0.25, 0.375, 0.125, 0.5, 0.125, 0.5, 0.25, 0.375, 0.25, 0.125, 0.875, 0.25, 0.875, 0.25, 1.0, 0.125, 1.0, 0.125, 0.625, 0.25, 0.625, 0.25, 0.75, 0.125, 0.75, 0.375, 0.625, 0.5, 0.625, 0.5, 0.75, 0.375, 0.75, 0.625, 0.875, 0.75, 0.875, 0.75, 1.0, 0.625, 1.0, 0.625, 0.625, 0.75, 0.625, 0.75, 0.75, 0.625, 0.75, 0.875, 0.625, 1.0, 0.625, 1.0, 0.75, 0.875, 0.75, 0.75, 0.625, 0.875, 0.625, 0.875, 0.75, 0.75, 0.75, 0.75, 0.5, 0.875, 0.5, 0.875, 0.625, 0.75, 0.625, 0.875, 0.5, 1.0, 0.5, 1.0, 0.625, 0.875, 0.625, 0.5, 0.625, 0.625, 0.625, 0.625, 0.75, 0.5, 0.75, 0.5, 0.5, 0.625, 0.5, 0.625, 0.625, 0.5, 0.625, 0.625, 0.5, 0.75, 0.5, 0.75, 0.625, 0.625, 0.625, 0.5, 0.875, 0.625, 0.875, 0.625, 1.0, 0.5, 1.0, 0.5, 0.75, 0.625, 0.75, 0.625, 0.875, 0.5, 0.875, 0.625, 0.75, 0.75, 0.75, 0.75, 0.875, 0.625, 0.875, 0.25, 0.625, 0.375, 0.625, 0.375, 0.75, 0.25, 0.75, 0.25, 0.5, 0.375, 0.5, 0.375, 0.625, 0.25, 0.625, 0.375, 0.5, 0.5, 0.5, 0.5, 0.625, 0.375, 0.625, 0.0, 0.625, 0.125, 0.625, 0.125, 0.75, 0.0, 0.75, 0.0, 0.5, 0.125, 0.5, 0.125, 0.625, 0.0, 0.625, 0.125, 0.5, 0.25, 0.5, 0.25, 0.625, 0.125, 0.625, 0.0, 0.875, 0.125, 0.875, 0.125, 1.0, 0.0, 1.0, 0.0, 0.75, 0.125, 0.75, 0.125, 0.875, 0.0, 0.875, 0.125, 0.75, 0.25, 0.75, 0.25, 0.875, 0.125, 0.875, 0.25, 0.125, 0.375, 0.125, 0.375, 0.25, 0.25, 0.25, 0.25, 0.0, 0.375, 0.0, 0.375, 0.125, 0.25, 0.125, 0.375, 0.0, 0.5, 0.0, 0.5, 0.125, 0.375, 0.125, 0.0, 0.125, 0.125, 0.125, 0.125, 0.25, 0.0, 0.25, 0.0, 0.0, 0.125, 0.0, 0.125, 0.125, 0.0, 0.125, 0.125, 0.0, 0.25, 0.0, 0.25, 0.125, 0.125, 0.125, 0.0, 0.375, 0.125, 0.375, 0.125, 0.5, 0.0, 0.5, 0.0, 0.25, 0.125, 0.25, 0.125, 0.375, 0.0, 0.375, 0.125, 0.25, 0.25, 0.25, 0.25, 0.375, 0.125, 0.375, 0.75, 0.125, 0.875, 0.125, 0.875, 0.25, 0.75, 0.25, 0.75, 0.0, 0.875, 0.0, 0.875, 0.125, 0.75, 0.125, 0.875, 0.0, 1.0, 0.0, 1.0, 0.125, 0.875, 0.125, 0.5, 0.125, 0.625, 0.125, 0.625, 0.25, 0.5, 0.25, 0.5, 0.0, 0.625, 0.0, 0.625, 0.125, 0.5, 0.125, 0.625, 0.0, 0.75, 0.0, 0.75, 0.125, 0.625, 0.125, 0.5, 0.375, 0.625, 0.375, 0.625, 0.5, 0.5, 0.5, 0.5, 0.25, 0.625, 0.25, 0.625, 0.375, 0.5, 0.375, 0.625, 0.25, 0.75, 0.25, 0.75, 0.375, 0.625, 0.375, 0.75, 0.375, 0.875, 0.375, 0.875, 0.5, 0.75, 0.5, 0.75, 0.25, 0.875, 0.25, 0.875, 0.375, 0.75, 0.375, 0.875, 0.25, 1.0, 0.25, 1.0, 0.375, 0.875, 0.375, 0.25, 0.375, 0.375, 0.375, 0.375, 0.5, 0.25, 0.5, 0.25, 0.25, 0.375, 0.25, 0.375, 0.375, 0.25, 0.375, 0.375, 0.25, 0.5, 0.25, 0.5, 0.375, 0.375, 0.375, 0.25, 0.875, 0.375, 0.875, 0.375, 1.0, 0.25, 1.0, 0.25, 0.75, 0.375, 0.75, 0.375, 0.875, 0.25, 0.875, 0.375, 0.75, 0.5, 0.75, 0.5, 0.875, 0.375, 0.875, 0.75, 0.875, 0.875, 0.875, 0.875, 1.0, 0.75, 1.0, 0.75, 0.75, 0.875, 0.75, 0.875, 0.875, 0.75, 0.875, 0.875, 0.75, 1.0, 0.75, 1.0, 0.875, 0.875, 0.875, 0.875, 0.875, 1.0, 0.875, 1.0, 1.0, 0.875, 1.0, 0.375, 0.875, 0.5, 0.875, 0.5, 1.0, 0.375, 1.0, 0.375, 0.375, 0.5, 0.375, 0.5, 0.5, 0.375, 0.5, 0.875, 0.375, 1.0, 0.375, 1.0, 0.5, 0.875, 0.5, 0.625, 0.375, 0.75, 0.375, 0.75, 0.5, 0.625, 0.5, 0.625, 0.125, 0.75, 0.125, 0.75, 0.25, 0.625, 0.25, 0.875, 0.125, 1.0, 0.125, 1.0, 0.25, 0.875, 0.25, 0.125, 0.375, 0.25, 0.375, 0.25, 0.5, 0.125, 0.5, 0.125, 0.125, 0.25, 0.125, 0.25, 0.25, 0.125, 0.25, 0.375, 0.125, 0.5, 0.125, 0.5, 0.25, 0.375, 0.25, 0.125, 0.875, 0.25, 0.875, 0.25, 1.0, 0.125, 1.0, 0.125, 0.625, 0.25, 0.625, 0.25, 0.75, 0.125, 0.75, 0.375, 0.625, 0.5, 0.625, 0.5, 0.75, 0.375, 0.75, 0.625, 0.875, 0.75, 0.875, 0.75, 1.0, 0.625, 1.0, 0.625, 0.625, 0.75, 0.625, 0.75, 0.75, 0.625, 0.75, 0.875, 0.625, 1.0, 0.625, 1.0, 0.75, 0.875, 0.75, 0.75, 0.625, 0.875, 0.625, 0.875, 0.75, 0.75, 0.75, 0.75, 0.5, 0.875, 0.5, 0.875, 0.625, 0.75, 0.625, 0.875, 0.5, 1.0, 0.5, 1.0, 0.625, 0.875, 0.625, 0.5, 0.625, 0.625, 0.625, 0.625, 0.75, 0.5, 0.75, 0.5, 0.5, 0.625, 0.5, 0.625, 0.625, 0.5, 0.625, 0.625, 0.5, 0.75, 0.5, 0.75, 0.625, 0.625, 0.625, 0.5, 0.875, 0.625, 0.875, 0.625, 1.0, 0.5, 1.0, 0.5, 0.75, 0.625, 0.75, 0.625, 0.875, 0.5, 0.875, 0.625, 0.75, 0.75, 0.75, 0.75, 0.875, 0.625, 0.875, 0.25, 0.625, 0.375, 0.625, 0.375, 0.75, 0.25, 0.75, 0.25, 0.5, 0.375, 0.5, 0.375, 0.625, 0.25, 0.625, 0.375, 0.5, 0.5, 0.5, 0.5, 0.625, 0.375, 0.625, 0.0, 0.625, 0.125, 0.625, 0.125, 0.75, 0.0, 0.75, 0.0, 0.5, 0.125, 0.5, 0.125, 0.625, 0.0, 0.625, 0.125, 0.5, 0.25, 0.5, 0.25, 0.625, 0.125, 0.625, 0.0, 0.875, 0.125, 0.875, 0.125, 1.0, 0.0, 1.0, 0.0, 0.75, 0.125, 0.75, 0.125, 0.875, 0.0, 0.875, 0.125, 0.75, 0.25, 0.75, 0.25, 0.875, 0.125, 0.875, 0.25, 0.125, 0.375, 0.125, 0.375, 0.25, 0.25, 0.25, 0.25, 0.0, 0.375, 0.0, 0.375, 0.125, 0.25, 0.125, 0.375, 0.0, 0.5, 0.0, 0.5, 0.125, 0.375, 0.125, 0.0, 0.125, 0.125, 0.125, 0.125, 0.25, 0.0, 0.25, 0.0, 0.0, 0.125, 0.0, 0.125, 0.125, 0.0, 0.125, 0.125, 0.0, 0.25, 0.0, 0.25, 0.125, 0.125, 0.125, 0.0, 0.375, 0.125, 0.375, 0.125, 0.5, 0.0, 0.5, 0.0, 0.25, 0.125, 0.25, 0.125, 0.375, 0.0, 0.375, 0.125, 0.25, 0.25, 0.25, 0.25, 0.375, 0.125, 0.375, 0.75, 0.125, 0.875, 0.125, 0.875, 0.25, 0.75, 0.25, 0.75, 0.0, 0.875, 0.0, 0.875, 0.125, 0.75, 0.125, 0.875, 0.0, 1.0, 0.0, 1.0, 0.125, 0.875, 0.125, 0.5, 0.125, 0.625, 0.125, 0.625, 0.25, 0.5, 0.25, 0.5, 0.0, 0.625, 0.0, 0.625, 0.125, 0.5, 0.125, 0.625, 0.0, 0.75, 0.0, 0.75, 0.125, 0.625, 0.125, 0.5, 0.375, 0.625, 0.375, 0.625, 0.5, 0.5, 0.5, 0.5, 0.25, 0.625, 0.25, 0.625, 0.375, 0.5, 0.375, 0.625, 0.25, 0.75, 0.25, 0.75, 0.375, 0.625, 0.375, 0.75, 0.375, 0.875, 0.375, 0.875, 0.5, 0.75, 0.5, 0.75, 0.25, 0.875, 0.25, 0.875, 0.375, 0.75, 0.375, 0.875, 0.25, 1.0, 0.25, 1.0, 0.375, 0.875, 0.375, 0.25, 0.375, 0.375, 0.375, 0.375, 0.5, 0.25, 0.5, 0.25, 0.25, 0.375, 0.25, 0.375, 0.375, 0.25, 0.375, 0.375, 0.25, 0.5, 0.25, 0.5, 0.375, 0.375, 0.375, 0.25, 0.875, 0.375, 0.875, 0.375, 1.0, 0.25, 1.0, 0.25, 0.75, 0.375, 0.75, 0.375, 0.875, 0.25, 0.875, 0.375, 0.75, 0.5, 0.75, 0.5, 0.875, 0.375, 0.875, 0.75, 0.875, 0.875, 0.875, 0.875, 1.0, 0.75, 1.0, 0.75, 0.75, 0.875, 0.75, 0.875, 0.875, 0.75, 0.875, 0.875, 0.75, 1.0, 0.75, 1.0, 0.875, 0.875, 0.875, 0.75, 0.75, 1.0, 0.75, 1.0, 1.0, 0.75, 1.0, 0.25, 0.75, 0.5, 0.75, 0.5, 1.0, 0.25, 1.0, 0.25, 0.25, 0.5, 0.25, 0.5, 0.5, 0.25, 0.5, 0.75, 0.25, 1.0, 0.25, 1.0, 0.5, 0.75, 0.5, 0.5, 0.25, 0.75, 0.25, 0.75, 0.5, 0.5, 0.5, 0.5, 0.0, 0.75, 0.0, 0.75, 0.25, 0.5, 0.25, 0.75, 0.0, 1.0, 0.0, 1.0, 0.25, 0.75, 0.25, 0.0, 0.25, 0.25, 0.25, 0.25, 0.5, 0.0, 0.5, 0.0, 0.0, 0.25, 0.0, 0.25, 0.25, 0.0, 0.25, 0.25, 0.0, 0.5, 0.0, 0.5, 0.25, 0.25, 0.25, 0.0, 0.75, 0.25, 0.75, 0.25, 1.0, 0.0, 1.0, 0.0, 0.5, 0.25, 0.5, 0.25, 0.75, 0.0, 0.75, 0.25, 0.5, 0.5, 0.5, 0.5, 0.75, 0.25, 0.75, 0.5, 0.75, 0.75, 0.75, 0.75, 1.0, 0.5, 1.0, 0.5, 0.5, 0.75, 0.5, 0.75, 0.75, 0.5, 0.75, 0.75, 0.5, 1.0, 0.5, 1.0, 0.75, 0.75, 0.75, 0.875, 0.875, 1.0, 0.875, 1.0, 1.0, 0.875, 1.0, 0.375, 0.875, 0.5, 0.875, 0.5, 1.0, 0.375, 1.0, 0.375, 0.375, 0.5, 0.375, 0.5, 0.5, 0.375, 0.5, 0.875, 0.375, 1.0, 0.375, 1.0, 0.5, 0.875, 0.5, 0.625, 0.375, 0.75, 0.375, 0.75, 0.5, 0.625, 0.5, 0.625, 0.125, 0.75, 0.125, 0.75, 0.25, 0.625, 0.25, 0.875, 0.125, 1.0, 0.125, 1.0, 0.25, 0.875, 0.25, 0.125, 0.375, 0.25, 0.375, 0.25, 0.5, 0.125, 0.5, 0.125, 0.125, 0.25, 0.125, 0.25, 0.25, 0.125, 0.25, 0.375, 0.125, 0.5, 0.125, 0.5, 0.25, 0.375, 0.25, 0.125, 0.875, 0.25, 0.875, 0.25, 1.0, 0.125, 1.0, 0.125, 0.625, 0.25, 0.625, 0.25, 0.75, 0.125, 0.75, 0.375, 0.625, 0.5, 0.625, 0.5, 0.75, 0.375, 0.75, 0.625, 0.875, 0.75, 0.875, 0.75, 1.0, 0.625, 1.0, 0.625, 0.625, 0.75, 0.625, 0.75, 0.75, 0.625, 0.75, 0.875, 0.625, 1.0, 0.625, 1.0, 0.75, 0.875, 0.75, 0.75, 0.625, 0.875, 0.625, 0.875, 0.75, 0.75, 0.75, 0.75, 0.5, 0.875, 0.5, 0.875, 0.625, 0.75, 0.625, 0.875, 0.5, 1.0, 0.5, 1.0, 0.625, 0.875, 0.625, 0.5, 0.625, 0.625, 0.625, 0.625, 0.75, 0.5, 0.75, 0.5, 0.5, 0.625, 0.5, 0.625, 0.625, 0.5, 0.625, 0.625, 0.5, 0.75, 0.5, 0.75, 0.625, 0.625, 0.625, 0.5, 0.875, 0.625, 0.875, 0.625, 1.0, 0.5, 1.0, 0.5, 0.75, 0.625, 0.75, 0.625, 0.875, 0.5, 0.875, 0.625, 0.75, 0.75, 0.75, 0.75, 0.875, 0.625, 0.875, 0.25, 0.625, 0.375, 0.625, 0.375, 0.75, 0.25, 0.75, 0.25, 0.5, 0.375, 0.5, 0.375, 0.625, 0.25, 0.625, 0.375, 0.5, 0.5, 0.5, 0.5, 0.625, 0.375, 0.625, 0.0, 0.625, 0.125, 0.625, 0.125, 0.75, 0.0, 0.75, 0.0, 0.5, 0.125, 0.5, 0.125, 0.625, 0.0, 0.625, 0.125, 0.5, 0.25, 0.5, 0.25, 0.625, 0.125, 0.625, 0.0, 0.875, 0.125, 0.875, 0.125, 1.0, 0.0, 1.0, 0.0, 0.75, 0.125, 0.75, 0.125, 0.875, 0.0, 0.875, 0.125, 0.75, 0.25, 0.75, 0.25, 0.875, 0.125, 0.875, 0.25, 0.125, 0.375, 0.125, 0.375, 0.25, 0.25, 0.25, 0.25, 0.0, 0.375, 0.0, 0.375, 0.125, 0.25, 0.125, 0.375, 0.0, 0.5, 0.0, 0.5, 0.125, 0.375, 0.125, 0.0, 0.125, 0.125, 0.125, 0.125, 0.25, 0.0, 0.25, 0.0, 0.0, 0.125, 0.0, 0.125, 0.125, 0.0, 0.125, 0.125, 0.0, 0.25, 0.0, 0.25, 0.125, 0.125, 0.125, 0.0, 0.375, 0.125, 0.375, 0.125, 0.5, 0.0, 0.5, 0.0, 0.25, 0.125, 0.25, 0.125, 0.375, 0.0, 0.375, 0.125, 0.25, 0.25, 0.25, 0.25, 0.375, 0.125, 0.375, 0.75, 0.125, 0.875, 0.125, 0.875, 0.25, 0.75, 0.25, 0.75, 0.0, 0.875, 0.0, 0.875, 0.125, 0.75, 0.125, 0.875, 0.0, 1.0, 0.0, 1.0, 0.125, 0.875, 0.125, 0.5, 0.125, 0.625, 0.125, 0.625, 0.25, 0.5, 0.25, 0.5, 0.0, 0.625, 0.0, 0.625, 0.125, 0.5, 0.125, 0.625, 0.0, 0.75, 0.0, 0.75, 0.125, 0.625, 0.125, 0.5, 0.375, 0.625, 0.375, 0.625, 0.5, 0.5, 0.5, 0.5, 0.25, 0.625, 0.25, 0.625, 0.375, 0.5, 0.375, 0.625, 0.25, 0.75, 0.25, 0.75, 0.375, 0.625, 0.375, 0.75, 0.375, 0.875, 0.375, 0.875, 0.5, 0.75, 0.5, 0.75, 0.25, 0.875, 0.25, 0.875, 0.375, 0.75, 0.375, 0.875, 0.25, 1.0, 0.25, 1.0, 0.375, 0.875, 0.375, 0.25, 0.375, 0.375, 0.375, 0.375, 0.5, 0.25, 0.5, 0.25, 0.25, 0.375, 0.25, 0.375, 0.375, 0.25, 0.375, 0.375, 0.25, 0.5, 0.25, 0.5, 0.375, 0.375, 0.375, 0.25, 0.875, 0.375, 0.875, 0.375, 1.0, 0.25, 1.0, 0.25, 0.75, 0.375, 0.75, 0.375, 0.875, 0.25, 0.875, 0.375, 0.75, 0.5, 0.75, 0.5, 0.875, 0.375, 0.875, 0.75, 0.875, 0.875, 0.875, 0.875, 1.0, 0.75, 1.0, 0.75, 0.75, 0.875, 0.75, 0.875, 0.875, 0.75, 0.875, 0.875, 0.75, 1.0, 0.75, 1.0, 0.875, 0.875, 0.875, 0.625, 0.0, 0.5, 0.0, 0.5, 0.0, 0.625, 0.0, 0.75, 0.0, 0.625, 0.0, 0.625, 0.0, 0.75, 0.0, 0.25, 1.0, 0.375, 1.0, 0.375, 1.0, 0.25, 1.0, 0.875, 0.0, 0.75, 0.0, 0.75, 0.0, 0.875, 0.0, 1.0, 0.0, 0.875, 0.0, 0.875, 0.0, 1.0, 0.0, 1.0, 0.625, 1.0, 0.5, 1.0, 0.5, 1.0, 0.625, 1.0, 0.75, 1.0, 0.625, 1.0, 0.625, 1.0, 0.75, 0.125, 1.0, 0.25, 1.0, 0.25, 1.0, 0.125, 1.0, 0.0, 1.0, 0.125, 1.0, 0.125, 1.0, 0.0, 1.0, 0.0, 0.375, 0.0, 0.5, 0.0, 0.5, 0.0, 0.375, 0.0, 0.25, 0.0, 0.375, 0.0, 0.375, 0.0, 0.25, 1.0, 0.875, 1.0, 0.75, 1.0, 0.75, 1.0, 0.875, 1.0, 1.0, 1.0, 0.875, 1.0, 0.875, 1.0, 1.0, 0.125, 0.0, 0.0, 0.0, 0.0, 0.0, 0.125, 0.0, 0.25, 0.0, 0.125, 0.0, 0.125, 0.0, 0.25, 0.0, 0.0, 0.125, 0.0, 0.25, 0.0, 0.25, 0.0, 0.125, 0.0, 0.0, 0.0, 0.125, 0.0, 0.125, 0.0, 0.0, 0.875, 1.0, 1.0, 1.0, 1.0, 1.0, 0.875, 1.0, 0.75, 1.0, 0.875, 1.0, 0.875, 1.0, 0.75, 1.0, 0.375, 0.0, 0.25, 0.0, 0.25, 0.0, 0.375, 0.0, 0.5, 0.0, 0.375, 0.0, 0.375, 0.0, 0.5, 0.0, 1.0, 0.125, 1.0, 0.0, 1.0, 0.0, 1.0, 0.125, 1.0, 0.25, 1.0, 0.125, 1.0, 0.125, 1.0, 0.25, 0.625, 1.0, 0.75, 1.0, 0.75, 1.0, 0.625, 1.0, 0.0, 0.875, 0.0, 1.0, 0.0, 1.0, 0.0, 0.875, 0.0, 0.75, 0.0, 0.875, 0.0, 0.875, 0.0, 0.75, 1.0, 0.375, 1.0, 0.25, 1.0, 0.25, 1.0, 0.375, 1.0, 0.5, 1.0, 0.375, 1.0, 0.375, 1.0, 0.5, 0.0, 0.625, 0.0, 0.75, 0.0, 0.75, 0.0, 0.625, 0.0, 0.5, 0.0, 0.625, 0.0, 0.625, 0.0, 0.5, 0.25, 0.0, 0.125, 0.0, 0.125, 0.0, 0.25, 0.0, 0.0, 0.375, 0.0, 0.5, 0.0, 0.5, 0.0, 0.375, 0.75, 1.0, 0.875, 1.0, 0.875, 1.0, 0.75, 1.0, 0.125, 0.0, 0.0, 0.0, 0.0, 0.0, 0.125, 0.0, 1.0, 0.25, 1.0, 0.125, 1.0, 0.125, 1.0, 0.25, 1.0, 0.0, 0.875, 0.0, 0.875, 0.0, 1.0, 0.0, 0.875, 1.0, 1.0, 1.0, 1.0, 1.0, 0.875, 1.0, 0.0, 0.75, 0.0, 0.875, 0.0, 0.875, 0.0, 0.75, 0.0, 1.0, 0.125, 1.0, 0.125, 1.0, 0.0, 1.0, 1.0, 0.125, 1.0, 0.0, 1.0, 0.0, 1.0, 0.125, 0.875, 0.0, 0.75, 0.0, 0.75, 0.0, 0.875, 0.0, 1.0, 1.0, 1.0, 0.875, 1.0, 0.875, 1.0, 1.0, 0.0, 0.875, 0.0, 1.0, 0.0, 1.0, 0.0, 0.875, 0.125, 1.0, 0.25, 1.0, 0.25, 1.0, 0.125, 1.0, 0.0, 0.0, 0.0, 0.125, 0.0, 0.125, 0.0, 0.0, 1.0, 0.875, 1.0, 0.75, 1.0, 0.75, 1.0, 0.875, 0.5, 0.0, 0.375, 0.0, 0.375, 0.0, 0.5, 0.0, 0.0, 0.125, 0.0, 0.25, 0.0, 0.25, 0.0, 0.125, 1.0, 0.5, 1.0, 0.375, 1.0, 0.375, 1.0, 0.5, 0.375, 0.0, 0.25, 0.0, 0.25, 0.0, 0.375, 0.0, 0.0, 0.5, 0.0, 0.625, 0.0, 0.625, 0.0, 0.5, 0.625, 1.0, 0.75, 1.0, 0.75, 1.0, 0.625, 1.0, 0.75, 0.0, 0.625, 0.0, 0.625, 0.0, 0.75, 0.0, 1.0, 0.375, 1.0, 0.25, 1.0, 0.25, 1.0, 0.375, 0.25, 1.0, 0.375, 1.0, 0.375, 1.0, 0.25, 1.0, 0.0, 0.625, 0.0, 0.75, 0.0, 0.75, 0.0, 0.625, 1.0, 0.75, 1.0, 0.625, 1.0, 0.625, 1.0, 0.75, 0.625, 0.0, 0.5, 0.0, 0.5, 0.0, 0.625, 0.0, 0.0, 0.25, 0.0, 0.375, 0.0, 0.375, 0.0, 0.25, 1.0, 0.625, 1.0, 0.5, 1.0, 0.5, 1.0, 0.625, 1.0, 0.875, 1.0, 0.75, 1.0, 0.75, 1.0, 0.875, 0.5, 0.0, 0.375, 0.0, 0.375, 0.0, 0.5, 0.0, 0.0, 0.125, 0.0, 0.25, 0.0, 0.25, 0.0, 0.125, 1.0, 0.5, 1.0, 0.375, 1.0, 0.375, 1.0, 0.5, 0.375, 0.0, 0.25, 0.0, 0.25, 0.0, 0.375, 0.0, 0.0, 0.5, 0.0, 0.625, 0.0, 0.625, 0.0, 0.5, 0.625, 1.0, 0.75, 1.0, 0.75, 1.0, 0.625, 1.0, 0.75, 0.0, 0.625, 0.0, 0.625, 0.0, 0.75, 0.0, 1.0, 0.375, 1.0, 0.25, 1.0, 0.25, 1.0, 0.375, 0.25, 1.0, 0.375, 1.0, 0.375, 1.0, 0.25, 1.0, 0.0, 0.625, 0.0, 0.75, 0.0, 0.75, 0.0, 0.625, 1.0, 0.75, 1.0, 0.625, 1.0, 0.625, 1.0, 0.75, 0.625, 0.0, 0.5, 0.0, 0.5, 0.0, 0.625, 0.0, 0.0, 0.25, 0.0, 0.375, 0.0, 0.375, 0.0, 0.25, 1.0, 0.625, 1.0, 0.5, 1.0, 0.5, 1.0, 0.625, 0.25, 0.0, 0.125, 0.0, 0.125, 0.0, 0.25, 0.0, 0.0, 0.375, 0.0, 0.5, 0.0, 0.5, 0.0, 0.375, 0.75, 1.0, 0.875, 1.0, 0.875, 1.0, 0.75, 1.0, 0.125, 0.0, 0.0, 0.0, 0.0, 0.0, 0.125, 0.0, 1.0, 0.25, 1.0, 0.125, 1.0, 0.125, 1.0, 0.25, 1.0, 0.0, 0.875, 0.0, 0.875, 0.0, 1.0, 0.0, 0.875, 1.0, 1.0, 1.0, 1.0, 1.0, 0.875, 1.0, 0.0, 0.75, 0.0, 0.875, 0.0, 0.875, 0.0, 0.75, 0.0, 1.0, 0.125, 1.0, 0.125, 1.0, 0.0, 1.0, 1.0, 0.125, 1.0, 0.0, 1.0, 0.0, 1.0, 0.125, 0.875, 0.0, 0.75, 0.0, 0.75, 0.0, 0.875, 0.0, 1.0, 1.0, 1.0, 0.875, 1.0, 0.875, 1.0, 1.0, 0.0, 0.875, 0.0, 1.0, 0.0, 1.0, 0.0, 0.875, 0.125, 1.0, 0.25, 1.0, 0.25, 1.0, 0.125, 1.0, 0.0, 0.0, 0.0, 0.125, 0.0, 0.125, 0.0, 0.0, 0.625, 0.0, 0.5, 0.0, 0.5, 0.0, 0.625, 0.0, 0.0, 0.25, 0.0, 0.375, 0.0, 0.375, 0.0, 0.25, 1.0, 0.625, 1.0, 0.5, 1.0, 0.5, 1.0, 0.625, 0.25, 0.0, 0.125, 0.0, 0.125, 0.0, 0.25, 0.0, 0.0, 0.375, 0.0, 0.5, 0.0, 0.5, 0.0, 0.375, 0.75, 1.0, 0.875, 1.0, 0.875, 1.0, 0.75, 1.0, 0.125, 0.0, 0.0, 0.0, 0.0, 0.0, 0.125, 0.0, 1.0, 0.25, 1.0, 0.125, 1.0, 0.125, 1.0, 0.25, 1.0, 0.0, 0.875, 0.0, 0.875, 0.0, 1.0, 0.0, 0.875, 1.0, 1.0, 1.0, 1.0, 1.0, 0.875, 1.0, 0.0, 0.75, 0.0, 0.875, 0.0, 0.875, 0.0, 0.75, 0.0, 1.0, 0.125, 1.0, 0.125, 1.0, 0.0, 1.0, 1.0, 0.125, 1.0, 0.0, 1.0, 0.0, 1.0, 0.125, 0.875, 0.0, 0.75, 0.0, 0.75, 0.0, 0.875, 0.0, 1.0, 1.0, 1.0, 0.875, 1.0, 0.875, 1.0, 1.0, 0.0, 0.875, 0.0, 1.0, 0.0, 1.0, 0.0, 0.875, 0.125, 1.0, 0.25, 1.0, 0.25, 1.0, 0.125, 1.0, 0.0, 0.0, 0.0, 0.125, 0.0, 0.125, 0.0, 0.0, 1.0, 0.875, 1.0, 0.75, 1.0, 0.75, 1.0, 0.875, 0.5, 0.0, 0.375, 0.0, 0.375, 0.0, 0.5, 0.0, 0.0, 0.125, 0.0, 0.25, 0.0, 0.25, 0.0, 0.125, 1.0, 0.5, 1.0, 0.375, 1.0, 0.375, 1.0, 0.5, 0.375, 0.0, 0.25, 0.0, 0.25, 0.0, 0.375, 0.0, 0.0, 0.5, 0.0, 0.625, 0.0, 0.625, 0.0, 0.5, 0.625, 1.0, 0.75, 1.0, 0.75, 1.0, 0.625, 1.0, 0.75, 0.0, 0.625, 0.0, 0.625, 0.0, 0.75, 0.0, 1.0, 0.375, 1.0, 0.25, 1.0, 0.25, 1.0, 0.375, 0.25, 1.0, 0.375, 1.0, 0.375, 1.0, 0.25, 1.0, 0.0, 0.625, 0.0, 0.75, 0.0, 0.75, 0.0, 0.625, 1.0, 0.75, 1.0, 0.625, 1.0, 0.625, 1.0, 0.75, 0.4375, 1.0, 0.375, 1.0, 0.375, 1.0, 0.4375, 1.0, 0.5612, 1.0, 0.5, 1.0, 0.5, 1.0, 0.5612, 1.0, 0.625, 1.0, 0.5612, 1.0, 0.5612, 1.0, 0.625, 1.0, 0.5, 1.0, 0.4375, 1.0, 0.4375, 1.0, 0.5, 1.0, 0.0, 0.0, 0.0, 0.0, 0.0, 0.0, 0.0, 0.0, 0.0642, 0.9398, 0.0642, 0.9403, 0.0642, 0.9409, 0.0642, 0.9414, 0.06861, 0.9436, 0.0642, 0.9392, 0.06861, 0.9409, 0.06861, 0.9403, 0.06861, 0.9398, 0.06861, 0.9392, 0.06861, 0.9436, 0.06861, 0.9436, 0.06861, 0.9436, 0.06861, 0.9436, 0.06861, 0.9436, 0.06861, 0.9436, 0.06861, 0.9436, 0.06861, 0.9436, 0.06861, 0.9436, 0.06861, 0.9436, 0.06861, 0.9436, 0.06861, 0.9436, 0.06861, 0.9436, 0.06861, 0.9436, 0.06806, 0.9392, 0.06751, 0.9392, 0.06696, 0.9392, 0.06668, 0.9392, 0.06641, 0.9392, 0.06614, 0.9392, 0.06586, 0.9392, 0.06531, 0.9392, 0.06476, 0.9392, 0.0642, 0.9392, 0.06861, 0.9436, 0.06861, 0.9436, 0.06861, 0.9392, 0.06861, 0.9436, 0.06861, 0.9436, 0.06861, 0.9436, 0.06861, 0.9436, 0.06861, 0.9436, 0.06861, 0.9436, 0.06861, 0.9436, 0.06861, 0.9436, 0.06861, 0.9436, 0.06861, 0.9436, 0.06861, 0.9436, 0.75, 0.75, 1.0, 0.75, 1.0, 1.0, 0.75, 1.0, 1.0, 0.25, 1.0, 0.0, 1.0, 0.0, 1.0, 0.25, 1.0, 0.25, 1.0, 0.0, 1.0, 0.0, 1.0, 0.25, 1.0, 0.25, 1.0, 0.0, 1.0, 0.0, 1.0, 0.25, 1.0, 0.25, 1.0, 0.0, 1.0, 0.0, 1.0, 0.25, 0.0, 0.75, 0.0, 1.0, 0.0, 1.0, 0.0, 0.75, 0.0, 0.75, 0.0, 1.0, 0.0, 1.0, 0.0, 0.75, 0.0, 0.75, 0.0, 1.0, 0.0, 1.0, 0.0, 0.75, 0.0, 0.25, 0.0, 0.5, 0.0, 0.5, 0.0, 0.25, 0.0, 0.25, 0.0, 0.5, 0.0, 0.5, 0.0, 0.25, 0.0, 0.75, 0.0, 1.0, 0.0, 1.0, 0.0, 0.75, 0.0, 0.25, 0.0, 0.5, 0.0, 0.5, 0.0, 0.25, 0.0, 0.25, 0.0, 0.5, 0.0, 0.5, 0.0, 0.25, 0.0, 0.75, 0.0, 1.0, 0.0, 1.0, 0.0, 0.75, 0.0, 0.25, 0.0, 0.5, 0.0, 0.5, 0.0, 0.25, 0.0, 0.25, 0.0, 0.5, 0.0, 0.5, 0.0, 0.25, 0.0, 0.75, 0.0, 1.0, 0.0, 1.0, 0.0, 0.75, 1.0, 0.75, 1.0, 0.5, 1.0, 0.5, 1.0, 0.75, 1.0, 0.75, 1.0, 0.5, 1.0, 0.5, 1.0, 0.75, 1.0, 0.25, 1.0, 0.0, 1.0, 0.0, 1.0, 0.25, 1.0, 0.75, 1.0, 0.5, 1.0, 0.5, 1.0, 0.75, 1.0, 0.75, 1.0, 0.5, 1.0, 0.5, 1.0, 0.75, 1.0, 0.25, 1.0, 0.0, 1.0, 0.0, 1.0, 0.25, 1.0, 0.75, 1.0, 0.5, 1.0, 0.5, 1.0, 0.75, 1.0, 0.75, 1.0, 0.5, 1.0, 0.5, 1.0, 0.75, 1.0, 0.25, 1.0, 0.0, 1.0, 0.0, 1.0, 0.25, 1.0, 0.75, 1.0, 0.5, 1.0, 0.5, 1.0, 0.75, 1.0, 0.75, 1.0, 0.5, 1.0, 0.5, 1.0, 0.75, 1.0, 0.25, 1.0, 0.0, 1.0, 0.0, 1.0, 0.25, 0.25, 0.75, 0.5, 0.75, 0.5, 1.0, 0.25, 1.0, 0.25, 0.25, 0.5, 0.25, 0.5, 0.5, 0.25, 0.5, 0.75, 0.25, 1.0, 0.25, 1.0, 0.5, 0.75, 0.5, 0.5, 0.25, 0.75, 0.25, 0.75, 0.5, 0.5, 0.5, 0.5, 0.0, 0.75, 0.0, 0.75, 0.25, 0.5, 0.25, 0.75, 0.0, 1.0, 0.0, 1.0, 0.25, 0.75, 0.25, 0.0, 0.25, 0.25, 0.25, 0.25, 0.5, 0.0, 0.5, 0.0, 0.0, 0.25, 0.0, 0.25, 0.25, 0.0, 0.25, 0.25, 0.0, 0.5, 0.0, 0.5, 0.25, 0.25, 0.25, 0.0, 0.75, 0.25, 0.75, 0.25, 1.0, 0.0, 1.0, 0.0, 0.5, 0.25, 0.5, 0.25, 0.75, 0.0, 0.75, 0.25, 0.5, 0.5, 0.5, 0.5, 0.75, 0.25, 0.75, 1.0, 0.5, 1.0, 0.25, 1.0, 0.25, 1.0, 0.5, 1.0, 0.5, 1.0, 0.25, 1.0, 0.25, 1.0, 0.5, 1.0, 0.25, 1.0, 0.0, 1.0, 0.0, 1.0, 0.25, 1.0, 1.0, 1.0, 0.75, 1.0, 0.75, 1.0, 1.0, 1.0, 1.0, 1.0, 0.75, 1.0, 0.75, 1.0, 1.0, 1.0, 0.75, 1.0, 0.5, 1.0, 0.5, 1.0, 0.75, 1.0, 1.0, 1.0, 0.75, 1.0, 0.75, 1.0, 1.0, 1.0, 1.0, 1.0, 0.75, 1.0, 0.75, 1.0, 1.0, 1.0, 0.75, 1.0, 0.5, 1.0, 0.5, 1.0, 0.75, 1.0, 0.5, 1.0, 0.25, 1.0, 0.25, 1.0, 0.5, 1.0, 0.5, 1.0, 0.25, 1.0, 0.25, 1.0, 0.5, 1.0, 0.25, 1.0, 0.0, 1.0, 0.0, 1.0, 0.25, 1.0, 1.0, 1.0, 0.75, 1.0, 0.75, 1.0, 1.0, 1.0, 1.0, 1.0, 0.75, 1.0, 0.75, 1.0, 1.0, 1.0, 0.75, 1.0, 0.5, 1.0, 0.5, 1.0, 0.75, 1.0, 1.0, 1.0, 0.75, 1.0, 0.75, 1.0, 1.0, 1.0, 1.0, 1.0, 0.75, 1.0, 0.75, 1.0, 1.0, 1.0, 0.75, 1.0, 0.5, 1.0, 0.5, 1.0, 0.75, 1.0, 0.5, 1.0, 0.25, 1.0, 0.25, 1.0, 0.5, 1.0, 0.5, 1.0, 0.25, 1.0, 0.25, 1.0, 0.5, 1.0, 0.25, 1.0, 0.0, 1.0, 0.0, 1.0, 0.25, 1.0, 1.0, 1.0, 0.75, 1.0, 0.75, 1.0, 1.0, 1.0, 1.0, 1.0, 0.75, 1.0, 0.75, 1.0, 1.0, 1.0, 0.75, 1.0, 0.5, 1.0, 0.5, 1.0, 0.75, 1.0, 1.0, 1.0, 0.75, 1.0, 0.75, 1.0, 1.0, 1.0, 1.0, 1.0, 0.75, 1.0, 0.75, 1.0, 1.0, 1.0, 0.75, 1.0, 0.5, 1.0, 0.5, 1.0, 0.75, 1.0, 0.5, 1.0, 0.25, 1.0, 0.25, 1.0, 0.5, 1.0, 0.5, 1.0, 0.25, 1.0, 0.25, 1.0, 0.5, 1.0, 0.25, 1.0, 0.0, 1.0, 0.0, 1.0, 0.25, 1.0, 1.0, 1.0, 0.75, 1.0, 0.75, 1.0, 1.0, 1.0, 1.0, 1.0, 0.75, 1.0, 0.75, 1.0, 1.0, 1.0, 0.75, 1.0, 0.5, 1.0, 0.5, 1.0, 0.75, 1.0, 1.0, 1.0, 0.75, 1.0, 0.75, 1.0, 1.0, 1.0, 1.0, 1.0, 0.75, 1.0, 0.75, 1.0, 1.0, 1.0, 0.75, 1.0, 0.5, 1.0, 0.5, 1.0, 0.75, 0.0, 0.5, 0.0, 0.75, 0.0, 0.75, 0.0, 0.5, 0.0, 0.5, 0.0, 0.75, 0.0, 0.75, 0.0, 0.5, 0.0, 0.75, 0.0, 1.0, 0.0, 1.0, 0.0, 0.75, 0.0, 0.0, 0.0, 0.25, 0.0, 0.25, 0.0, 0.0, 0.0, 0.0, 0.0, 0.25, 0.0, 0.25, 0.0, 0.0, 0.0, 0.25, 0.0, 0.5, 0.0, 0.5, 0.0, 0.25, 0.0, 0.0, 0.0, 0.25, 0.0, 0.25, 0.0, 0.0, 0.0, 0.0, 0.0, 0.25, 0.0, 0.25, 0.0, 0.0, 0.0, 0.25, 0.0, 0.5, 0.0, 0.5, 0.0, 0.25, 0.0, 0.5, 0.0, 0.75, 0.0, 0.75, 0.0, 0.5, 0.0, 0.5, 0.0, 0.75, 0.0, 0.75, 0.0, 0.5, 0.0, 0.75, 0.0, 1.0, 0.0, 1.0, 0.0, 0.75, 0.0, 0.0, 0.0, 0.25, 0.0, 0.25, 0.0, 0.0, 0.0, 0.0, 0.0, 0.25, 0.0, 0.25, 0.0, 0.0, 0.0, 0.25, 0.0, 0.5, 0.0, 0.5, 0.0, 0.25, 0.0, 0.0, 0.0, 0.25, 0.0, 0.25, 0.0, 0.0, 0.0, 0.0, 0.0, 0.25, 0.0, 0.25, 0.0, 0.0, 0.0, 0.25, 0.0, 0.5, 0.0, 0.5, 0.0, 0.25, 0.0, 0.5, 0.0, 0.75, 0.0, 0.75, 0.0, 0.5, 0.0, 0.5, 0.0, 0.75, 0.0, 0.75, 0.0, 0.5, 0.0, 0.75, 0.0, 1.0, 0.0, 1.0, 0.0, 0.75, 0.0, 0.0, 0.0, 0.25, 0.0, 0.25, 0.0, 0.0, 0.0, 0.0, 0.0, 0.25, 0.0, 0.25, 0.0, 0.0, 0.0, 0.25, 0.0, 0.5, 0.0, 0.5, 0.0, 0.25, 0.0, 0.0, 0.0, 0.25, 0.0, 0.25, 0.0, 0.0, 0.0, 0.0, 0.0, 0.25, 0.0, 0.25, 0.0, 0.0, 0.0, 0.25, 0.0, 0.5, 0.0, 0.5, 0.0, 0.25, 0.0, 0.5, 0.0, 0.75, 0.0, 0.75, 0.0, 0.5, 0.0, 0.5, 0.0, 0.75, 0.0, 0.75, 0.0, 0.5, 0.0, 0.75, 0.0, 1.0, 0.0, 1.0, 0.0, 0.75, 0.0, 0.5, 0.0, 0.75, 0.0, 0.75, 0.0, 0.5, 0.0, 0.5, 0.0, 0.75, 0.0, 0.75, 0.0, 0.5, 0.0, 0.75, 0.0, 1.0, 0.0, 1.0, 0.0, 0.75, 0.0, 0.5, 0.0, 0.75, 0.0, 0.75, 0.0, 0.5, 0.0, 0.5, 0.0, 0.75, 0.0, 0.75, 0.0, 0.5, 0.0, 0.75, 0.0, 1.0, 0.0, 1.0, 0.0, 0.75, 1.0, 0.5, 1.0, 0.25, 1.0, 0.25, 1.0, 0.5, 1.0, 0.5, 1.0, 0.25, 1.0, 0.25, 1.0, 0.5, 1.0, 0.25, 1.0, 0.0, 1.0, 0.0, 1.0, 0.25, 1.0, 0.5, 1.0, 0.25, 1.0, 0.25, 1.0, 0.5, 1.0, 0.5, 1.0, 0.25, 1.0, 0.25, 1.0, 0.5, 1.0, 0.25, 1.0, 0.0, 1.0, 0.0, 1.0, 0.25, 1.0, 0.5, 1.0, 0.25, 1.0, 0.25, 1.0, 0.5, 1.0, 0.5, 1.0, 0.25, 1.0, 0.25, 1.0, 0.5, 1.0, 0.25, 1.0, 0.0, 1.0, 0.0, 1.0, 0.25, 1.0, 0.5, 1.0, 0.25, 1.0, 0.25, 1.0, 0.5, 1.0, 0.5, 1.0, 0.25, 1.0, 0.25, 1.0, 0.5, 1.0, 0.25, 1.0, 0.0, 1.0, 0.0, 1.0, 0.25, 0.5, 0.75, 0.75, 0.75, 0.75, 1.0, 0.5, 1.0, 0.5, 0.5, 0.75, 0.5, 0.75, 0.75, 0.5, 0.75, 0.75, 0.5, 1.0, 0.5, 1.0, 0.75, 0.75, 0.75, 1.0, 0.0, 0.875, 0.0, 0.75, 0.0, 0.625, 0.0, 0.5, 0.0, 0.375, 0.0, 0.25, 0.0, 0.125, 0.0, 0.0, 0.0, 0.0, 1.0, 0.0, 1.0, 0.0, 1.0, 0.0, 1.0, 0.0, 1.0, 0.0, 1.0, 0.0, 1.0, 0.25, 1.0, 0.125, 1.0, 0.25, 1.0, 0.3125, 1.0, 0.4375, 1.0, 0.375, 1.0, 0.375, 1.0, 0.5, 1.0, 0.375, 1.0, 0.3125, 1.0, 0.25, 1.0, 0.375, 1.0, 0.5, 1.0, 0.625, 1.0, 0.75, 1.0, 0.5625, 1.0, 0.25, 1.0, 0.375, 1.0, 0.375, 1.0, 0.1875, 1.0, 0.375, 1.0, 0.4375, 1.0, 0.375, 1.0, 0.375, 1.0, 0.3125, 1.0, 0.375, 1.0, 0.375, 1.0, 0.375, 1.0, 0.5, 1.0, 0.375, 1.0, 0.375, 1.0, 0.4375, 1.0, 0.625, 1.0, 0.5, 1.0, 0.4375, 1.0, 0.5, 1.0, 0.375, 1.0, 0.5, 1.0, 0.5625, 1.0, 0.375, 1.0, 0.375, 1.0, 0.375, 1.0, 0.3125, 1.0, 0.375, 1.0, 0.375, 1.0, 0.375, 1.0, 0.375, 1.0, 0.4375, 1.0, 0.25, 1.0, 0.375, 1.0, 0.375, 1.0, 0.3125, 1.0, 0.375, 1.0, 0.5, 1.0, 0.4375, 1.0, 0.375, 1.0, 0.125, 1.0, 0.25, 1.0, 0.1875, 1.0, 0.0, 1.0, 0.375, 1.0, 0.25, 1.0, 0.3125, 1.0, 0.375, 1.0, 1.0, 1.0, 1.0, 1.0, 1.0, 1.0, 1.0, 1.0, 1.0, 1.0, 1.0, 1.0, 1.0, 1.0, 1.0, 1.0, 1.0, 1.0, 1.0, 1.0, 1.0, 1.0, 1.0, 1.0, 1.0, 1.0, 1.0, 1.0, 1.0, 1.0, 1.0, 1.0, 1.0, 1.0, 1.0, 1.0, 1.0, 1.0, 1.0, 1.0, 1.0, 1.0, 1.0, 1.0, 1.0, 1.0, 1.0, 1.0, 1.0, 1.0, 1.0, 1.0, 1.0, 1.0, 1.0, 1.0, 1.0, 1.0, 1.0, 1.0, 1.0, 1.0, 1.0, 1.0, 1.0, 1.0, 1.0, 1.0, 1.0, 1.0, 1.0, 1.0, 1.0, 1.0, 1.0, 1.0, 1.0, 1.0, 1.0, 1.0, 1.0, 1.0, 1.0, 1.0, 1.0, 1.0, 1.0, 1.0, 1.0, 1.0, 1.0, 1.0, 1.0, 1.0, 1.0, 1.0, 1.0, 1.0, 1.0, 1.0, 1.0, 1.0, 1.0, 1.0, 1.0, 1.0, 1.0, 1.0, 1.0, 1.0, 1.0, 1.0, 1.0, 1.0, 1.0, 1.0, 1.0, 1.0, 1.0, 1.0, 1.0, 1.0, 1.0, 1.0, 1.0, 1.0, 1.0, 1.0, 0.875, 0.875, 1.0, 0.875, 1.0, 1.0, 0.875, 1.0, 0.375, 0.875, 0.5, 0.875, 0.5, 1.0, 0.375, 1.0, 0.375, 0.375, 0.5, 0.375, 0.5, 0.5, 0.375, 0.5, 0.875, 0.375, 1.0, 0.375, 1.0, 0.5, 0.875, 0.5, 0.625, 0.375, 0.75, 0.375, 0.75, 0.5, 0.625, 0.5, 0.625, 0.125, 0.75, 0.125, 0.75, 0.25, 0.625, 0.25, 0.875, 0.125, 1.0, 0.125, 1.0, 0.25, 0.875, 0.25, 0.125, 0.375, 0.25, 0.375, 0.25, 0.5, 0.125, 0.5, 0.125, 0.125, 0.25, 0.125, 0.25, 0.25, 0.125, 0.25, 0.375, 0.125, 0.5, 0.125, 0.5, 0.25, 0.375, 0.25, 0.125, 0.875, 0.25, 0.875, 0.25, 1.0, 0.125, 1.0, 0.125, 0.625, 0.25, 0.625, 0.25, 0.75, 0.125, 0.75, 0.375, 0.625, 0.5, 0.625, 0.5, 0.75, 0.375, 0.75, 0.625, 0.875, 0.75, 0.875, 0.75, 1.0, 0.625, 1.0, 0.625, 0.625, 0.75, 0.625, 0.75, 0.75, 0.625, 0.75, 0.875, 0.625, 1.0, 0.625, 1.0, 0.75, 0.875, 0.75, 0.75, 0.625, 0.875, 0.625, 0.875, 0.75, 0.75, 0.75, 0.75, 0.5, 0.875, 0.5, 0.875, 0.625, 0.75, 0.625, 0.875, 0.5, 1.0, 0.5, 1.0, 0.625, 0.875, 0.625, 0.5, 0.625, 0.625, 0.625, 0.625, 0.75, 0.5, 0.75, 0.5, 0.5, 0.625, 0.5, 0.625, 0.625, 0.5, 0.625, 0.625, 0.5, 0.75, 0.5, 0.75, 0.625, 0.625, 0.625, 0.5, 0.875, 0.625, 0.875, 0.625, 1.0, 0.5, 1.0, 0.5, 0.75, 0.625, 0.75, 0.625, 0.875, 0.5, 0.875, 0.625, 0.75, 0.75, 0.75, 0.75, 0.875, 0.625, 0.875, 0.25, 0.625, 0.375, 0.625, 0.375, 0.75, 0.25, 0.75, 0.25, 0.5, 0.375, 0.5, 0.375, 0.625, 0.25, 0.625, 0.375, 0.5, 0.5, 0.5, 0.5, 0.625, 0.375, 0.625, 0.0, 0.625, 0.125, 0.625, 0.125, 0.75, 0.0, 0.75, 0.0, 0.5, 0.125, 0.5, 0.125, 0.625, 0.0, 0.625, 0.125, 0.5, 0.25, 0.5, 0.25, 0.625, 0.125, 0.625, 0.0, 0.875, 0.125, 0.875, 0.125, 1.0, 0.0, 1.0, 0.0, 0.75, 0.125, 0.75, 0.125, 0.875, 0.0, 0.875, 0.125, 0.75, 0.25, 0.75, 0.25, 0.875, 0.125, 0.875, 0.25, 0.125, 0.375, 0.125, 0.375, 0.25, 0.25, 0.25, 0.25, 0.0, 0.375, 0.0, 0.375, 0.125, 0.25, 0.125, 0.375, 0.0, 0.5, 0.0, 0.5, 0.125, 0.375, 0.125, 0.0, 0.125, 0.125, 0.125, 0.125, 0.25, 0.0, 0.25, 0.0, 0.0, 0.125, 0.0, 0.125, 0.125, 0.0, 0.125, 0.125, 0.0, 0.25, 0.0, 0.25, 0.125, 0.125, 0.125, 0.0, 0.375, 0.125, 0.375, 0.125, 0.5, 0.0, 0.5, 0.0, 0.25, 0.125, 0.25, 0.125, 0.375, 0.0, 0.375, 0.125, 0.25, 0.25, 0.25, 0.25, 0.375, 0.125, 0.375, 0.75, 0.125, 0.875, 0.125, 0.875, 0.25, 0.75, 0.25, 0.75, 0.0, 0.875, 0.0, 0.875, 0.125, 0.75, 0.125, 0.875, 0.0, 1.0, 0.0, 1.0, 0.125, 0.875, 0.125, 0.5, 0.125, 0.625, 0.125, 0.625, 0.25, 0.5, 0.25, 0.5, 0.0, 0.625, 0.0, 0.625, 0.125, 0.5, 0.125, 0.625, 0.0, 0.75, 0.0, 0.75, 0.125, 0.625, 0.125, 0.5, 0.375, 0.625, 0.375, 0.625, 0.5, 0.5, 0.5, 0.5, 0.25, 0.625, 0.25, 0.625, 0.375, 0.5, 0.375, 0.625, 0.25, 0.75, 0.25, 0.75, 0.375, 0.625, 0.375, 0.75, 0.375, 0.875, 0.375, 0.875, 0.5, 0.75, 0.5, 0.75, 0.25, 0.875, 0.25, 0.875, 0.375, 0.75, 0.375, 0.875, 0.25, 1.0, 0.25, 1.0, 0.375, 0.875, 0.375, 0.25, 0.375, 0.375, 0.375, 0.375, 0.5, 0.25, 0.5, 0.25, 0.25, 0.375, 0.25, 0.375, 0.375, 0.25, 0.375, 0.375, 0.25, 0.5, 0.25, 0.5, 0.375, 0.375, 0.375, 0.25, 0.875, 0.375, 0.875, 0.375, 1.0, 0.25, 1.0, 0.25, 0.75, 0.375, 0.75, 0.375, 0.875, 0.25, 0.875, 0.375, 0.75, 0.5, 0.75, 0.5, 0.875, 0.375, 0.875, 0.75, 0.875, 0.875, 0.875, 0.875, 1.0, 0.75, 1.0, 0.75, 0.75, 0.875, 0.75, 0.875, 0.875, 0.75, 0.875, 0.875, 0.75, 1.0, 0.75, 1.0, 0.875, 0.875, 0.875, 0.25, 0.0, 0.0, 0.0, 0.0, 0.0, 0.0, 0.0, 0.0, 0.0, 0.0, 0.0, 0.0, 0.0, 0.0, 0.0, 0.75, 0.0, 0.625, 0.0, 0.5, 0.0, 0.375, 0.0, 1.0, 1.0, 0.0, 0.0, 0.0, 0.0, 0.0, 0.0, 0.0, 0.0, 0.0, 0.0, 0.0, 0.0, 0.0, 0.0, 0.0, 0.0, 0.625, 1.0, 0.75, 1.0, 0.875, 1.0, 0.04688, 0.1094, 0.0, 0.125, 0.0, 0.25, 0.0625, 0.2187, 0.3281, 0.01562, 0.375, 0.0, 0.25, 0.0, 0.2188, 0.0, 0.07813, 0.3281, 0.0, 0.375, 0.0, 0.5, 0.09375, 0.4375, 0.0625, 0.2187, 0.0, 0.25, 0.0, 0.375, 0.07813, 0.3281, 0.3125, 0.09375, 0.25, 0.125, 0.3125, 0.1875, 0.3906, 0.1406, 0.3906, 0.1406, 0.3125, 0.1875, 0.375, 0.25, 0.4688, 0.1875, 0.1406, 0.07812, 0.1875, 0.0625, 0.125, 0.0, 0.09375, 0.0, 0.2344, 0.04688, 0.1875, 0.0625, 0.25, 0.125, 0.3125, 0.09375, 0.3281, 0.01562, 0.2812, 0.03125, 0.375, 0.0625, 0.4375, 0.03125, 0.5469, 0.04688, 0.4687, 0.09375, 0.5625, 0.125, 0.6562, 0.0625, 0.4375, 0.03125, 0.375, 0.0625, 0.4687, 0.09375, 0.5469, 0.04688, 0.2344, 0.04688, 0.2812, 0.03125, 0.1875, 0.0, 0.1562, 0.0, 0.04688, 0.1094, 0.09375, 0.09375, 0.0625, 0.0, 0.03125, 0.0, 0.1875, 0.1562, 0.125, 0.1875, 0.1563, 0.2813, 0.2344, 0.2344, 0.2344, 0.2344, 0.1563, 0.2813, 0.1875, 0.375, 0.2812, 0.3125, 0.1406, 0.07812, 0.09375, 0.09375, 0.125, 0.1875, 0.1875, 0.1562, 0.0, 0.125, 0.04688, 0.1094, 0.03125, 0.0, 0.0, 0.0, 0.125, 0.1875, 0.0625, 0.2187, 0.07813, 0.3281, 0.1563, 0.2813, 0.1563, 0.2813, 0.07813, 0.3281, 0.09375, 0.4375, 0.1875, 0.375, 0.09375, 0.09375, 0.04688, 0.1094, 0.0625, 0.2187, 0.125, 0.1875, 0.1875, 0.0625, 0.1406, 0.07812, 0.1875, 0.1562, 0.25, 0.125, 0.3125, 0.1875, 0.2344, 0.2344, 0.2812, 0.3125, 0.375, 0.25, 0.25, 0.125, 0.1875, 0.1562, 0.2344, 0.2344, 0.3125, 0.1875, 0.09375, 0.09375, 0.1406, 0.07812, 0.09375, 0.0, 0.0625, 0.0, 0.1875, 0.0625, 0.2344, 0.04688, 0.1562, 0.0, 0.125, 0.0, 0.2812, 0.03125, 0.2344, 0.04688, 0.3125, 0.09375, 0.375, 0.0625, 0.4687, 0.09375, 0.3906, 0.1406, 0.4688, 0.1875, 0.5625, 0.125, 0.375, 0.0625, 0.3125, 0.09375, 0.3906, 0.1406, 0.4687, 0.09375, 0.5, 0.0, 0.4375, 0.03125, 0.5469, 0.04688, 0.625, 0.0, 0.625, 0.0, 0.5469, 0.04688, 0.6562, 0.0625, 0.75, 0.0, 0.375, 0.0, 0.3281, 0.01562, 0.4375, 0.03125, 0.5, 0.0, 0.2812, 0.03125, 0.3281, 0.01562, 0.2188, 0.0, 0.1875, 0.0, 0.75, 0.75, 1.0, 0.75, 1.0, 1.0, 0.75, 1.0, 0.25, 0.75, 0.5, 0.75, 0.5, 1.0, 0.25, 1.0, 0.25, 0.25, 0.5, 0.25, 0.5, 0.5, 0.25, 0.5, 0.75, 0.25, 1.0, 0.25, 1.0, 0.5, 0.75, 0.5, 0.5, 0.25, 0.75, 0.25, 0.75, 0.5, 0.5, 0.5, 0.5, 0.0, 0.75, 0.0, 0.75, 0.25, 0.5, 0.25, 0.75, 0.0, 1.0, 0.0, 1.0, 0.25, 0.75, 0.25, 0.0, 0.25, 0.25, 0.25, 0.25, 0.5, 0.0, 0.5, 0.0, 0.0, 0.25, 0.0, 0.25, 0.25, 0.0, 0.25, 0.25, 0.0, 0.5, 0.0, 0.5, 0.25, 0.25, 0.25, 0.0, 0.75, 0.25, 0.75, 0.25, 1.0, 0.0, 1.0, 0.0, 0.5, 0.25, 0.5, 0.25, 0.75, 0.0, 0.75, 0.25, 0.5, 0.5, 0.5, 0.5, 0.75, 0.25, 0.75, 0.5, 0.75, 0.75, 0.75, 0.75, 1.0, 0.5, 1.0, 0.5, 0.5, 0.75, 0.5, 0.75, 0.75, 0.5, 0.75, 0.75, 0.5, 1.0, 0.5, 1.0, 0.75, 0.75, 0.75, 1.0, 0.0, 0.75, 0.0, 0.75, 0.0, 1.0, 0.0, 0.0, 0.75, 0.0, 1.0, 0.0, 1.0, 0.0, 0.75, 1.0, 1.0, 1.0, 0.75, 1.0, 0.75, 1.0, 1.0, 0.25, 0.0, 0.0, 0.0, 0.0, 0.0, 0.25, 0.0, 0.0, 1.0, 0.25, 1.0, 0.25, 1.0, 0.0, 1.0, 1.0, 0.25, 1.0, 0.0, 1.0, 0.0, 1.0, 0.25, 0.0, 0.5, 0.0, 0.75, 0.0, 0.75, 0.0, 0.5, 0.75, 1.0, 1.0, 1.0, 1.0, 1.0, 0.75, 1.0, 0.0, 0.25, 0.0, 0.5, 0.0, 0.5, 0.0, 0.25, 0.5, 0.0, 0.25, 0.0, 0.25, 0.0, 0.5, 0.0, 0.75, 0.0, 0.5, 0.0, 0.5, 0.0, 0.75, 0.0, 1.0, 0.5, 1.0, 0.25, 1.0, 0.25, 1.0, 0.5, 1.0, 0.75, 1.0, 0.5, 1.0, 0.5, 1.0, 0.75, 0.0, 0.0, 0.0, 0.25, 0.0, 0.25, 0.0, 0.0, 0.5, 0.0, 0.25, 0.0, 0.25, 0.0, 0.5, 0.0, 0.75, 1.0, 1.0, 1.0, 1.0, 1.0, 0.75, 1.0, 1.0, 0.5, 1.0, 0.25, 1.0, 0.25, 1.0, 0.5, 0.0, 0.25, 0.0, 0.5, 0.0, 0.5, 0.0, 0.25, 0.0, 0.0, 0.0, 0.25, 0.0, 0.25, 0.0, 0.0, 0.75, 0.0, 0.5, 0.0, 0.5, 0.0, 0.75, 0.0, 1.0, 0.0, 0.75, 0.0, 0.75, 0.0, 1.0, 0.0, 1.0, 0.75, 1.0, 0.5, 1.0, 0.5, 1.0, 0.75, 1.0, 1.0, 1.0, 0.75, 1.0, 0.75, 1.0, 1.0, 0.0, 0.75, 0.0, 1.0, 0.0, 1.0, 0.0, 0.75, 0.0, 1.0, 0.25, 1.0, 0.25, 1.0, 0.0, 1.0, 0.25, 0.0, 0.0, 0.0, 0.0, 0.0, 0.25, 0.0, 0.0, 0.5, 0.0, 0.75, 0.0, 0.75, 0.0, 0.5, 1.0, 0.25, 1.0, 0.0, 1.0, 0.0, 1.0, 0.25, 0.75, 1.0, 1.0, 1.0, 1.0, 1.0, 0.75, 1.0, 1.0, 0.5, 1.0, 0.25, 1.0, 0.25, 1.0, 0.5, 0.0, 0.25, 0.0, 0.5, 0.0, 0.5, 0.0, 0.25, 0.0, 0.0, 0.0, 0.25, 0.0, 0.25, 0.0, 0.0, 0.75, 0.0, 0.5, 0.0, 0.5, 0.0, 0.75, 0.0, 1.0, 0.0, 0.75, 0.0, 0.75, 0.0, 1.0, 0.0, 1.0, 0.75, 1.0, 0.5, 1.0, 0.5, 1.0, 0.75, 1.0, 1.0, 1.0, 0.75, 1.0, 0.75, 1.0, 1.0, 0.0, 0.75, 0.0, 1.0, 0.0, 1.0, 0.0, 0.75, 0.0, 1.0, 0.25, 1.0, 0.25, 1.0, 0.0, 1.0, 0.25, 0.0, 0.0, 0.0, 0.0, 0.0, 0.25, 0.0, 0.0, 0.5, 0.0, 0.75, 0.0, 0.75, 0.0, 0.5, 1.0, 0.25, 1.0, 0.0, 1.0, 0.0, 1.0, 0.25, 0.5, 0.0, 0.25, 0.0, 0.25, 0.0, 0.5, 0.0, 0.0, 0.0, 0.0, 0.0, 0.0, 0.0, 0.0, 0.0, 1.0, 1.0, 1.0, 0.75, 0.0, 0.0, 0.0, 0.0, 0.0, 0.0, 0.0, 0.75, 0.0, 1.0, 0.0, 0.0, 0.0, 1.0, 0.25, 1.0, 0.75, 1.0, 1.0, 1.0, 0.0, 0.0, 0.0, 0.0, 0.0, 0.0, 0.0, 0.0, 0.0, 0.0, 0.0, 0.0, 0.0, 0.0, 0.0, 0.0, 0.0, 0.0, 0.0, 0.0, 0.0, 0.0, 0.0, 0.0, 0.0, 0.0, 0.0, 0.0, 0.0, 0.0, 0.0, 0.0, 0.0, 0.0, 0.75, 1.0, 0.75, 1.0, 0.25, 1.0, 0.25, 1.0, 0.0, 0.0, 0.0, 0.0, 0.0, 0.0, 0.1875, 0.75, 0.25, 1.0, 0.5, 1.0, 0.375, 0.75, 0.125, 0.25, 0.1875, 0.25, 0.0, 0.0, 0.0, 0.0, 0.0, 0.0, 0.0, 0.0, 0.0, 0.0, 0.0, 0.0, 0.0, 0.0, 0.0, 0.0, 0.0, 0.0, 0.0, 0.0, 0.0, 0.0, 0.0, 0.0, 0.0, 0.0, 0.0, 0.0, 0.0, 0.0, 0.0, 0.0, 0.0, 0.0, 0.0, 0.0, 0.375, 0.75, 0.5625, 0.75, 0.375, 0.5, 0.25, 0.5, 0.0625, 0.25, 0.125, 0.5, 0.25, 0.5, 0.125, 0.25, 0.0, 0.0, 0.0625, 0.25, 0.125, 0.25, 0.0, 0.0, 0.0, 0.0, 0.0, 0.0, 0.0, 0.0, 0.0, 0.0, 0.0, 0.0, 0.0, 0.0, 0.0, 0.0, 0.0, 0.0, 0.25, 0.5, 0.375, 0.5, 0.1875, 0.25, 0.125, 0.25, 0.5, 1.0, 0.75, 1.0, 0.5625, 0.75, 0.375, 0.75, 0.0, 0.0, 0.0, 0.0, 0.0, 0.0, 0.0, 0.0, 0.0, 0.0, 0.0, 0.0, 0.0, 0.0, 0.0, 0.0, 0.125, 0.5, 0.1875, 0.75, 0.375, 0.75, 0.25, 0.5, 0.0, 0.0, 0.0, 0.0, 0.0, 0.0, 0.0, 0.0, 0.0, 0.0, 0.0, 0.0, 0.0, 0.0, 0.0, 0.0, 0.0, 0.0, 0.0, 0.0, 0.0, 0.0, 0.0, 0.0, 0.0, 0.0, 0.0, 0.0, 0.0, 0.0, 0.0, 0.0, 0.0, 0.0, 0.0, 0.0, 0.0, 0.0, 0.0, 0.0, 0.0, 0.0, 0.0, 0.0, 0.0, 0.0, 0.0, 0.0, 0.0, 0.0, 0.0, 0.0, 0.0, 0.0, 0.0, 0.0, 0.0, 0.0, 0.0, 0.0, 0.0, 0.0, 0.0, 0.0, 0.0, 0.0, 0.0, 0.0, 0.0, 0.0, 0.0, 0.0, 0.0, 0.0, 0.0, 0.0, 0.0, 0.0, 0.0, 0.0, 0.0, 0.0, 0.0, 0.0, 0.0, 0.0, 0.0, 0.0, 0.0, 0.0, 0.0, 0.0, 0.0, 0.0, 0.0, 0.0, 0.0, 0.0, 0.0, 0.0, 0.0, 0.0, 0.0, 0.0, 0.0, 0.0, 0.0, 0.0, 0.0, 0.0, 0.0, 0.0, 0.0, 0.0, 0.0, 0.0, 0.0, 0.0, 0.0, 0.0, 0.0, 0.0, 0.0, 0.0, 0.0, 0.0, 0.0, 0.0, 0.0, 0.0, 0.0, 0.0, 0.0, 0.0, 0.0, 0.0, 0.0, 0.0, 0.0, 0.0, 0.0, 0.0, 0.0, 0.0, 0.0, 0.0, 0.0, 0.0, 0.0, 0.0, 0.0, 0.0, 0.0, 0.0, 0.0, 0.0, 0.0, 0.0, 0.0, 0.0, 0.0, 0.0, 0.0, 0.0, 0.0, 0.0, 0.0, 0.0, 0.0, 0.0, 0.0, 0.0, 0.0, 0.0, 0.0, 0.0, 0.0, 0.0, 0.0, 0.0, 0.0, 0.0, 0.0, 0.0, 0.0, 0.0, 0.0, 0.0, 0.0, 0.0, 0.0, 0.0, 0.0, 0.0, 0.0, 0.0, 0.0, 0.0, 0.0, 0.0, 0.0, 0.0, 0.0, 0.0, 0.0, 0.0, 0.0, 0.0, 0.0, 0.0, 0.0, 0.0, 0.0, 0.0, 0.0, 0.0, 0.0, 0.0, 0.0, 0.0, 0.0, 0.0, 0.0, 0.0])
me_plane.use_remesh_fix_poles = True
me_plane.use_remesh_preserve_attributes = False
me_plane.update()

# ---- objects
ob_empty = bpy.data.objects.new('Empty', None)
ob_plane = bpy.data.objects.new('Plane', me_plane)

# ---- transforms, parenting, visibility, modifiers, constraints
ob_empty.location = (0.0, 0.0, 0.0)
ob_empty.scale = (25.0, 25.0, 1.0)
ob_empty.empty_display_type = 'IMAGE'
ob_empty.empty_display_size = 5.0
ob_empty.empty_image_depth = 'BACK'
ob_empty.show_empty_image_perspective = False
ob_empty.empty_image_side = 'FRONT'
ob_plane.location = (0.0, 0.0, 0.0)

# ---- collection membership
col_collection.objects.link(ob_empty)
col_collection.objects.link(ob_plane)

# ---- scene / render settings (as saved in the file)
scene.frame_start = 1; scene.frame_end = 250; scene.frame_set(1)
scene.render.engine = 'BLENDER_EEVEE_NEXT'
scene.cycles.use_denoising = False
scene.cycles.samples = 128
scene.cycles.sampling_pattern = 'TABULATED_SOBOL'
scene.cycles.use_adaptive_sampling = False
scene.cycles.use_light_tree = False
scene.view_settings.view_transform = 'Filmic'
bpy.context.view_layer.update()

# ---- added for rendering (the .blend has no active camera and no usable light): camera, sun
cam_auto = bpy.data.cameras.new('AutoCamera')
cam_auto.lens = 50.0
cam_auto.sensor_width = 36.0
cam_auto.clip_end = 2244.55
ob_auto_camera = bpy.data.objects.new('AutoCamera', cam_auto)
scene.collection.objects.link(ob_auto_camera)
ob_auto_camera.location = (130.169, -156.234, 107.99)
ob_auto_camera.rotation_euler = (1.09748, -7.21219e-08, 0.694738)
scene.camera = ob_auto_camera
light_auto_sun = bpy.data.lights.new('AutoSun', 'SUN')
light_auto_sun.energy = 3.0
light_auto_sun.angle = 0.0523599
ob_auto_sun = bpy.data.objects.new('AutoSun', light_auto_sun)
scene.collection.objects.link(ob_auto_sun)
ob_auto_sun.rotation_euler = (0.872665, 0.174533, 0.523599)
bpy.context.view_layer.update()
